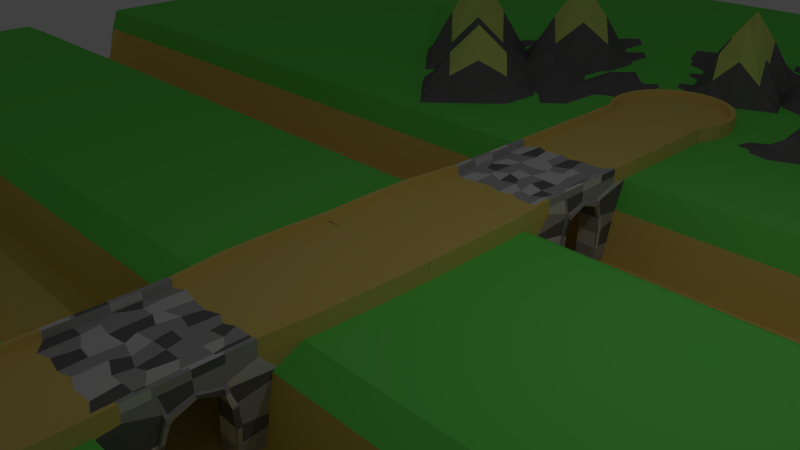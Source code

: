 # Source: arena.blend  (saved by Blender 2.76.0; exported with 4.5.12 LTS)
import bpy
from mathutils import Matrix  # noqa: F401  (used for matrix-valued properties, if any)

bpy.ops.wm.read_factory_settings(use_empty=True)
scene = bpy.context.scene
scene.name = 'Scene'

# ---- collections
col_collection_1 = bpy.data.collections.new('Collection 1'); scene.collection.children.link(col_collection_1)

# ---- materials (node trees are filled in below, after node groups)
mat_grass = bpy.data.materials.new('Grass')
mat_grass.alpha_threshold = 0.0
mat_grass.use_transparent_shadow = False
mat_grass.diffuse_color = (0.1602, 0.8, 0.1128, 1.0)
mat_grass.roughness = 0.5
mat_sand = bpy.data.materials.new('Sand')
mat_sand.alpha_threshold = 0.0
mat_sand.use_transparent_shadow = False
mat_sand.diffuse_color = (0.8, 0.6161, 0.1663, 1.0)
mat_sand.roughness = 0.5
mat_stone1 = bpy.data.materials.new('Stone1')
mat_stone1.alpha_threshold = 0.0
mat_stone1.use_transparent_shadow = False
mat_stone1.diffuse_color = (0.4292, 0.4292, 0.4292, 1.0)
mat_stone1.roughness = 0.5
mat_stone2 = bpy.data.materials.new('Stone2')
mat_stone2.alpha_threshold = 0.0
mat_stone2.use_transparent_shadow = False
mat_stone2.diffuse_color = (0.1626, 0.1626, 0.1626, 1.0)
mat_stone2.roughness = 0.5
mat_stone3 = bpy.data.materials.new('Stone3')
mat_stone3.alpha_threshold = 0.0
mat_stone3.use_transparent_shadow = False
mat_stone3.diffuse_color = (0.6982, 0.6982, 0.6982, 1.0)
mat_stone3.roughness = 0.5
mat_grass2 = bpy.data.materials.new('Grass2')
mat_grass2.alpha_threshold = 0.0
mat_grass2.use_transparent_shadow = False
mat_grass2.diffuse_color = (0.6841, 0.8, 0.194, 1.0)
mat_grass2.roughness = 0.5

# ---- material node trees

# ---- world
world_world = bpy.data.worlds.new('World'); scene.world = world_world
world_world.color = (0.05088, 0.05088, 0.05088)
world_world.use_sun_shadow = False
world_world.sun_shadow_jitter_overblur = 0.0
world_world.cycles.sampling_method = 'MANUAL'
world_world.cycles.sample_map_resolution = 256

# ---- cameras
cam_camera = bpy.data.cameras.new('Camera')
cam_camera.clip_end = 100.0
cam_camera.lens = 35.0
cam_camera.sensor_width = 32.0
cam_camera.sensor_height = 18.0
cam_camera.ortho_scale = 7.314
cam_camera.dof.focus_distance = 0.0
cam_camera.dof.aperture_fstop = 128.0

# ---- lights
light_lamp = bpy.data.lights.new('Lamp', 'POINT')
light_lamp.transmission_factor = 0.0
light_lamp.cutoff_distance = 30.0
light_lamp.energy = 100.0
light_lamp.shadow_buffer_clip_start = 1.001
light_lamp.shadow_soft_size = 0.1
light_lamp.shadow_maximum_resolution = 0.006
light_lamp.use_absolute_resolution = True
light_lamp.cycles.use_multiple_importance_sampling = False

# ---- meshes
me_circle = bpy.data.meshes.new('Circle')
me_circle.from_pydata([(0.01538, -4.066, 0.0), (-0.1799, -4.127, 0.0), (-0.4578, -4.082, 0.0), (-0.6381, -4.146, 0.0), (-0.8317, -3.994, 0.0), (-0.8315, -6.474, 0.0), (-0.9239, -6.647, 0.0), (-0.9808, -6.835, 0.0), (-1.0, -7.03, 0.0), (-0.9808, -7.225, 0.0), (-0.9239, -7.412, 0.0), (-0.8315, -7.585, 0.0), (-0.7071, -7.737, 0.0), (-0.5556, -7.861, 0.0), (-0.3827, -7.954, 0.0), (-0.1951, -8.01, 0.0), (0.0, -8.03, 0.0), (0.1951, -8.01, 0.0), (0.3827, -7.954, 0.0), (0.5556, -7.861, 0.0), (0.7071, -7.737, 0.0), (0.8315, -7.585, 0.0), (0.9239, -7.412, 0.0), (0.9808, -7.225, 0.0), (1.0, -7.03, 0.0), (0.9808, -6.835, 0.0), (0.9239, -6.647, 0.0), (0.8315, -6.474, 0.0), (0.8317, -3.994, 0.0), (0.6996, -4.199, 0.0), (0.5014, -4.111, 0.0), (0.209, -4.136, 0.0), (0.0, -6.03, -0.1334), (-0.1951, -6.049, -0.1334), (-0.3827, -6.106, -0.1334), (-0.5556, -6.198, -0.1334), (-0.7201, -4.294, -0.1334), (-0.8315, -6.474, -0.1334), (-0.9239, -6.647, -0.1334), (-0.9808, -6.835, -0.1334), (-1.0, -7.03, -0.1334), (-0.9808, -7.225, -0.1334), (-0.9239, -7.412, -0.1334), (-0.8315, -7.585, -0.1334), (-0.7071, -7.737, -0.1334), (-0.5556, -7.861, -0.1334), (-0.3827, -7.954, -0.1334), (-0.1951, -8.01, -0.1334), (0.0, -8.03, -0.1334), (0.1951, -8.01, -0.1334), (0.3827, -7.954, -0.1334), (0.5556, -7.861, -0.1334), (0.7071, -7.737, -0.1334), (0.8315, -7.585, -0.1334), (0.9239, -7.412, -0.1334), (0.9808, -7.225, -0.1334), (1.0, -7.03, -0.1334), (0.9808, -6.835, -0.1334), (0.9239, -6.647, -0.1334), (0.8315, -6.474, -0.1334), (0.5819, -4.294, -0.1334), (0.5556, -6.198, -0.1334), (0.3827, -6.106, -0.1334), (0.1951, -6.049, -0.1334), (-0.9929, -7.459, -0.1383), (-1.054, -7.258, -0.1383), (-1.075, -7.048, -0.1383), (-1.054, -6.838, -0.1383), (-0.9929, -6.637, -0.1383), (-0.8938, -4.3, -0.1383), (-0.8936, -6.451, -0.1383), (0.8938, -4.0, 0.004979), (0.8936, -6.451, 0.004979), (0.9929, -6.637, 0.004979), (1.054, -6.838, 0.004979), (1.075, -7.048, 0.004979), (1.054, -7.258, 0.004979), (0.9929, -7.459, 0.004979), (0.8936, -7.645, 0.004979), (0.7599, -7.808, 0.004979), (0.5971, -7.942, 0.004979), (0.4113, -8.041, 0.004979), (0.2097, -8.102, 0.004979), (4.768e-07, -8.123, 0.004979), (-0.2097, -8.102, 0.004979), (-0.4113, -8.041, 0.004979), (-0.5971, -7.942, 0.004979), (-0.7599, -7.808, 0.004979), (-0.8936, -7.645, 0.004979), (-0.9929, -7.459, 0.004979), (-1.054, -7.258, 0.004979), (-1.075, -7.048, 0.004979), (-1.054, -6.838, 0.004979), (-0.9929, -6.637, 0.004979), (-0.8938, -4.0, 0.004979), (-0.8936, -6.451, 0.004979), (-0.8936, -7.645, -0.1383), (-0.7599, -7.808, -0.1383), (-0.5971, -7.942, -0.1383), (-0.4113, -8.041, -0.1383), (-0.2097, -8.102, -0.1383), (4.768e-07, -8.123, -0.1383), (0.2097, -8.102, -0.1383), (0.4113, -8.041, -0.1383), (0.5971, -7.942, -0.1383), (0.7599, -7.808, -0.1383), (0.8936, -7.645, -0.1383), (0.9929, -7.459, -0.1383), (1.054, -7.258, -0.1383), (1.075, -7.048, -0.1383), (1.054, -6.838, -0.1383), (0.9929, -6.637, -0.1383), (0.8936, -6.451, -0.1383), (0.8938, -4.3, -0.1383), (-0.8315, -6.474, 0.1177), (-0.8317, -3.994, 0.1177), (-0.9239, -6.647, 0.1177), (-0.9808, -6.835, 0.1177), (-1.0, -7.03, 0.1177), (-0.9808, -7.225, 0.1177), (-0.9239, -7.412, 0.1177), (-0.8315, -7.585, 0.1177), (-0.7071, -7.737, 0.1177), (-0.5556, -7.861, 0.1177), (-0.3827, -7.954, 0.1177), (-0.1951, -8.01, 0.1177), (0.0, -8.03, 0.1177), (0.1951, -8.01, 0.1177), (0.3827, -7.954, 0.1177), (0.5556, -7.861, 0.1177), (0.7071, -7.737, 0.1177), (0.8315, -7.585, 0.1177), (0.9239, -7.412, 0.1177), (0.9808, -7.225, 0.1177), (1.0, -7.03, 0.1177), (0.9808, -6.835, 0.1177), (0.9239, -6.647, 0.1177), (0.8315, -6.474, 0.1177), (0.8317, -3.994, 0.1177), (0.9929, -7.459, 0.1227), (-1.075, -7.048, 0.1227), (0.8936, -7.645, 0.1227), (-1.054, -6.838, 0.1227), (0.7599, -7.808, 0.1227), (-0.9929, -6.637, 0.1227), (0.5971, -7.942, 0.1227), (-0.8938, -4.0, 0.1227), (-0.8936, -6.451, 0.1227), (0.4113, -8.041, 0.1227), (4.768e-07, -8.123, 0.1227), (0.2097, -8.102, 0.1227), (0.8938, -4.0, 0.1227), (0.8936, -6.451, 0.1227), (0.9929, -6.637, 0.1227), (1.054, -6.838, 0.1227), (1.075, -7.048, 0.1227), (1.054, -7.258, 0.1227), (-0.2097, -8.102, 0.1227), (-0.4113, -8.041, 0.1227), (-0.5971, -7.942, 0.1227), (-0.7599, -7.808, 0.1227), (-0.8936, -7.645, 0.1227), (-0.9929, -7.459, 0.1227), (-1.054, -7.258, 0.1227), (0.047, -2.349, 0.0), (-0.1568, -2.43, 0.0), (-0.4245, -2.396, 0.0), (-0.6834, -2.345, 0.0), (-0.8317, -2.435, 0.0), (0.8317, -2.435, 0.0), (0.6235, -2.354, 0.0), (0.3732, -2.362, 0.0), (0.2295, -2.435, 0.0), (-0.7201, -2.197, -0.3509), (0.5819, -2.197, -0.3509), (-0.8938, -2.203, -0.3559), (0.8938, -2.44, 0.004979), (-0.8938, -2.44, 0.004979), (0.8938, -2.203, -0.3559), (-0.8317, -2.435, 0.1177), (0.8317, -2.435, 0.1177), (-0.8938, -2.44, 0.1227), (0.8938, -2.44, 0.1227), (-0.9164, 0.01005, 0.0), (0.9229, 0.001296, 0.0), (0.9847, -0.004862, 0.004979), (-0.9782, 0.00387, 0.004979), (0.9847, -0.004862, -0.1383), (-0.9164, 0.01005, 0.1177), (0.9229, 0.001296, 0.1177), (-0.9782, 0.00387, 0.1227), (0.9847, -0.004862, 0.1227), (0.6535, -3.604, 0.0), (0.6535, -3.215, 0.0), (0.6535, -2.825, 0.0), (0.8317, -2.825, 0.0), (0.8317, -3.215, 0.0), (0.8317, -3.604, 0.0), (0.8317, -2.825, 0.1177), (0.8317, -3.215, 0.1177), (0.8317, -3.604, 0.1177), (-0.8317, -3.604, 0.1177), (-0.8317, -3.215, 0.1177), (-0.8317, -2.825, 0.1177), (-0.8317, -2.825, 0.0), (-0.8317, -3.215, 0.0), (-0.8317, -3.604, 0.0), (0.4373, -3.468, 0.0), (0.4843, -3.129, 0.0), (0.4501, -2.825, 0.0), (-0.1697, -3.391, 0.0), (-0.2679, -3.202, 0.0), (-0.2636, -2.978, 0.0), (-0.04272, -2.906, 0.0), (0.004272, -3.155, 0.0), (0.09826, -3.459, 0.0), (-0.7201, -3.526, -0.3256), (-0.8317, -3.215, -0.2081), (-0.7201, -2.904, -0.3256), (-0.8938, -2.909, -0.3306), (-0.8938, -3.22, -0.2131), (-0.8938, -3.531, -0.3306), (0.8938, -2.83, 0.1227), (0.8938, -3.22, 0.1227), (0.8938, -3.61, 0.1227), (0.3106, -3.532, 0.0), (0.2423, -3.138, 0.0), (0.191, -2.914, 0.0), (0.8938, -2.83, 0.004979), (0.8938, -3.22, 0.004979), (0.8938, -3.61, 0.004979), (-0.8938, -3.61, 0.004979), (-0.8938, -3.22, 0.004979), (-0.8938, -2.83, 0.004979), (-0.8938, -2.83, 0.1227), (-0.8938, -3.22, 0.1227), (-0.8938, -3.61, 0.1227), (-0.4458, -3.438, 0.0), (-0.4715, -3.262, 0.0), (-0.48, -2.893, 0.0), (0.8938, -2.909, -0.3306), (0.8938, -3.22, -0.2131), (0.8938, -3.531, -0.3306), (-0.6962, -3.408, 0.0), (-0.7346, -3.086, 0.0), (-0.6577, -2.91, 0.0), (0.5819, -2.904, -0.3256), (0.8317, -3.215, -0.2081), (0.5819, -3.526, -0.3256), (0.8938, -4.0, -1.339), (0.5819, -3.994, -1.334), (-0.7201, -3.994, -1.334), (-0.8938, -4.0, -1.339), (0.8938, -2.44, -1.339), (0.5819, -2.435, -1.334), (-0.7201, -2.435, -1.334), (-0.8938, -2.44, -1.339), (-0.7201, -2.825, -1.334), (-0.8938, -3.61, -1.339), (0.8938, -3.61, -1.339), (0.5819, -3.604, -1.334), (-0.7201, -3.604, -1.334), (-0.8938, -2.83, -1.339), (0.8938, -2.83, -1.339), (0.5819, -2.825, -1.334), (0.5819, -3.642, -0.8251), (0.8938, -3.648, -0.8251), (0.8938, -4.098, -0.7371), (0.5819, -4.092, -0.7371), (0.5819, -2.352, -0.8805), (0.8938, -2.357, -0.8805), (0.5819, -2.803, -0.8354), (0.8938, -2.808, -0.8354), (-0.7201, -3.642, -0.8251), (-0.7201, -4.092, -0.7371), (-0.8938, -4.098, -0.7371), (-0.8938, -3.648, -0.8251), (-0.7201, -2.352, -0.8805), (-0.7201, -2.803, -0.8354), (-0.8938, -2.808, -0.8354), (-0.8938, -2.357, -0.8805), (0.8938, -3.625, -0.5625), (0.8938, -4.101, -0.6071), (0.5819, -4.095, -0.6046), (0.5819, -3.62, -0.56), (0.5819, -3.628, -1.069), (0.8938, -3.634, -1.072), (0.8938, -4.051, -1.106), (0.5819, -4.045, -1.103), (0.5819, -2.375, -1.039), (0.5819, -2.821, -1.069), (0.8938, -2.381, -1.042), (0.8938, -2.827, -1.072), (0.8938, -2.292, -0.4612), (0.8938, -2.825, -0.5574), (0.5819, -2.286, -0.4587), (0.5819, -2.82, -0.5549), (-0.7201, -2.82, -0.5549), (-0.8938, -2.292, -0.4612), (-0.7201, -2.286, -0.4587), (-0.8938, -2.825, -0.5574), (-0.7201, -2.375, -1.039), (-0.8938, -2.827, -1.072), (-0.7201, -2.821, -1.069), (-0.8938, -2.381, -1.042), (-0.7201, -3.628, -1.069), (-0.8938, -3.634, -1.072), (-0.7201, -4.045, -1.103), (-0.8938, -4.051, -1.106), (-0.7201, -4.095, -0.6046), (-0.8938, -4.101, -0.6071), (-0.7201, -3.62, -0.56), (-0.8938, -3.625, -0.5625), (0.8317, -3.657, 0.0), (0.8317, -3.657, 0.1177), (-0.8317, -3.657, 0.0), (0.0, -3.657, 0.0), (-0.8938, -3.585, -0.3047), (0.8938, -3.663, 0.1227), (0.8938, -3.663, 0.004979), (-0.8938, -3.663, 0.1227), (0.8938, -3.585, -0.3047), (0.5819, -3.579, -0.2998), (0.6535, -3.734, 0.0), (-0.8317, -3.657, 0.1177), (0.4501, -3.751, 0.0), (-0.1987, -3.785, 0.0), (-0.7201, -3.579, -0.2998), (0.2636, -3.764, 0.0), (-0.8938, -3.663, 0.004979), (-0.3988, -3.77, 0.0), (-0.6535, -3.657, 0.0), (-0.8938, -3.663, -1.339), (0.8938, -3.663, -1.339), (0.5819, -3.657, -1.334), (-0.7201, -3.657, -1.334), (0.5819, -3.695, -0.8251), (0.8938, -3.701, -0.8251), (-0.8938, -3.701, -0.8251), (-0.7201, -3.695, -0.8251), (0.8938, -3.679, -0.5496), (0.5819, -3.673, -0.5471), (0.5819, -3.681, -1.069), (0.8938, -3.687, -1.072), (-0.8938, -3.687, -1.072), (-0.7201, -3.681, -1.069), (-0.7201, -3.673, -0.5471), (-0.8938, -3.679, -0.5496), (0.6193, -2.667, 0.0), (-0.8317, -2.769, 0.1177), (0.4586, -2.573, 0.0), (-0.2124, -2.688, 0.0), (-0.7201, -2.847, -0.2984), (0.2465, -2.611, 0.0), (-0.8938, -2.775, 0.004979), (-0.4501, -2.769, 0.0), (-0.7004, -2.624, 0.0), (0.8317, -2.769, 0.0), (0.8317, -2.769, 0.1177), (-0.8317, -2.769, 0.0), (0.03418, -2.748, 0.0), (-0.8938, -2.853, -0.3034), (0.8938, -2.775, 0.1227), (0.8938, -2.775, 0.004979), (-0.8938, -2.775, 0.1227), (0.8938, -2.853, -0.3034), (0.5819, -2.847, -0.2984), (-0.7201, -2.769, -1.334), (-0.8938, -2.775, -1.339), (0.8938, -2.775, -1.339), (0.5819, -2.769, -1.334), (0.5819, -2.747, -0.8354), (0.8938, -2.753, -0.8354), (-0.8938, -2.753, -0.8354), (-0.7201, -2.747, -0.8354), (0.5819, -2.766, -1.069), (0.8938, -2.772, -1.072), (0.8938, -2.77, -0.5438), (0.5819, -2.764, -0.5413), (-0.7201, -2.764, -0.5413), (-0.8938, -2.77, -0.5438), (-0.8938, -2.772, -1.072), (-0.7201, -2.766, -1.069), (0.2097, -8.102, -0.1036), (4.768e-07, -8.123, -0.1036), (-0.8938, -4.0, -0.1036), (0.4113, -8.041, -0.1036), (-0.8936, -6.451, -0.1036), (0.5971, -7.942, -0.1036), (-0.9929, -6.637, -0.1036), (0.7599, -7.808, -0.1036), (-1.054, -6.838, -0.1036), (0.8936, -7.645, -0.1036), (-1.075, -7.048, -0.1036), (0.9929, -7.459, -0.1036), (-1.054, -7.258, -0.1036), (1.054, -7.258, -0.1036), (-0.9929, -7.459, -0.1036), (1.075, -7.048, -0.1036), (-0.8936, -7.645, -0.1036), (1.054, -6.838, -0.1036), (-0.7599, -7.808, -0.1036), (0.9929, -6.637, -0.1036), (-0.5971, -7.942, -0.1036), (0.8936, -6.451, -0.1036), (-0.4113, -8.041, -0.1036), (0.8938, -4.0, -0.1036), (-0.2097, -8.102, -0.1036), (-0.8938, -2.44, -0.1036), (0.8938, -2.44, -0.1036), (-0.9782, 0.00387, -0.1036), (0.9847, -0.004862, -0.1036), (-0.8938, -3.533, -0.2492), (-0.8938, -3.22, -0.1602), (-0.8938, -2.908, -0.2492), (0.8938, -3.533, -0.2492), (0.8938, -3.22, -0.1602), (0.8938, -2.908, -0.2492), (0.8938, -3.586, -0.2297), (-0.8938, -3.586, -0.2297), (-0.8938, -2.852, -0.2286), (0.8938, -2.852, -0.2286), (0.9343, -3.22, -0.2131), (0.9343, -3.531, -0.3306), (0.9343, -3.533, -0.2492), (0.931, -3.227, -0.1736), (0.9419, -2.909, -0.3306), (0.9395, -3.207, -0.2164), (0.9392, -3.213, -0.1719), (0.9419, -2.908, -0.2492), (0.9279, -2.849, -0.3103), (0.9356, -2.903, -0.3357), (0.9296, -2.837, -0.5539), (0.9326, -2.768, -0.5266), (0.9415, -2.747, -0.8271), (0.9341, -2.814, -0.8221), (0.9428, -2.825, -0.5574), (0.9428, -2.77, -0.5438), (0.9338, -2.818, -1.061), (0.9312, -2.813, -0.8471), (0.9365, -2.75, -0.8405), (0.9373, -2.768, -1.061), (0.9338, -2.775, -1.339), (0.9339, -2.826, -1.335), (0.9243, -2.814, -1.072), (0.932, -2.768, -1.066), (0.9271, -3.613, -1.321), (0.927, -3.642, -1.074), (0.9306, -3.658, -1.324), (0.9275, -3.672, -1.084), (0.9268, -3.634, -1.072), (0.9268, -3.648, -0.8251), (0.9336, -3.693, -0.8103), (0.9268, -3.687, -1.072), (0.9384, -3.648, -0.8128), (0.9375, -3.634, -0.5676), (0.9407, -3.699, -0.7955), (0.9393, -3.677, -0.5564), (0.9366, -3.632, -0.5608), (0.9378, -3.531, -0.3306), (0.9378, -3.585, -0.3047), (0.9376, -3.68, -0.553), (0.962, -3.533, -0.2492), (0.962, -3.531, -0.3306), (0.9563, -3.593, -0.3031), (0.9581, -3.587, -0.2428), (0.9578, -2.853, -0.3034), (0.9538, -2.909, -0.3364), (0.9578, -2.908, -0.2492), (0.955, -2.854, -0.2385), (0.8952, -1.563, 0.1177), (0.9116, -0.7529, 0.1177), (0.9732, -0.7608, 0.1227), (0.9573, -1.567, 0.1227), (-1.009, -1.567, 0.004979), (-1.018, -0.7572, 0.004979), (-1.018, -0.7572, 0.1227), (-1.009, -1.567, 0.1227), (-0.4336, -1.538, 0.0), (-0.4422, -0.7397, 0.0), (-0.207, -0.7503, 0.0), (-0.1828, -1.56, 0.0), (0.9732, -0.7608, 0.004979), (0.9573, -1.567, 0.004979), (0.9573, -1.414, -0.278), (0.9805, -0.6879, -0.2055), (0.7546, -0.6783, -0.2005), (0.6713, -1.411, -0.273), (-0.6727, -1.506, 0.0), (-0.6627, -0.7239, 0.0), (0.8952, -1.563, 0.0), (0.9116, -0.7529, 0.0), (-1.009, -1.414, -0.278), (-1.009, -0.6801, -0.2055), (-0.947, -1.563, 0.0), (-0.9564, -0.7493, 0.0), (0.6343, -1.511, 0.0), (0.6442, -0.7265, 0.0), (-0.947, -1.563, 0.1177), (-0.9564, -0.7493, 0.1177), (0.4007, -1.517, 0.0), (0.4264, -0.7292, 0.0), (-0.7601, -1.411, -0.273), (-0.7973, -0.6783, -0.2005), (0.2295, -1.563, 0.0), (0.2295, -0.7516, 0.0), (0.03017, -1.508, 0.0), (0.01451, -0.7252, 0.0), (0.9573, -1.567, -0.1036), (0.9732, -0.7608, -0.1036), (-1.009, -1.567, -0.1036), (-1.018, -0.7572, -0.1036), (0.01538, 4.066, 0.0), (-0.1799, 4.127, 0.0), (-0.4578, 4.082, 0.0), (-0.6381, 4.146, 0.0), (-0.8317, 3.994, 0.0), (-0.8315, 6.474, 0.0), (-0.9239, 6.647, 0.0), (-0.9808, 6.835, 0.0), (-1.0, 7.03, 0.0), (-0.9808, 7.225, 0.0), (-0.9239, 7.412, 0.0), (-0.8315, 7.585, 0.0), (-0.7071, 7.737, 0.0), (-0.5556, 7.861, 0.0), (-0.3827, 7.954, 0.0), (-0.1951, 8.01, 0.0), (0.0, 8.03, 0.0), (0.1951, 8.01, 0.0), (0.3827, 7.954, 0.0), (0.5556, 7.861, 0.0), (0.7071, 7.737, 0.0), (0.8315, 7.585, 0.0), (0.9239, 7.412, 0.0), (0.9808, 7.225, 0.0), (1.0, 7.03, 0.0), (0.9808, 6.835, 0.0), (0.9239, 6.647, 0.0), (0.8315, 6.474, 0.0), (0.8317, 3.994, 0.0), (0.6996, 4.199, 0.0), (0.5014, 4.111, 0.0), (0.209, 4.136, 0.0), (0.0, 6.03, -0.1334), (-0.1951, 6.049, -0.1334), (-0.3827, 6.106, -0.1334), (-0.5556, 6.198, -0.1334), (-0.7201, 4.294, -0.1334), (-0.8315, 6.474, -0.1334), (-0.9239, 6.647, -0.1334), (-0.9808, 6.835, -0.1334), (-1.0, 7.03, -0.1334), (-0.9808, 7.225, -0.1334), (-0.9239, 7.412, -0.1334), (-0.8315, 7.585, -0.1334), (-0.7071, 7.737, -0.1334), (-0.5556, 7.861, -0.1334), (-0.3827, 7.954, -0.1334), (-0.1951, 8.01, -0.1334), (0.0, 8.03, -0.1334), (0.1951, 8.01, -0.1334), (0.3827, 7.954, -0.1334), (0.5556, 7.861, -0.1334), (0.7071, 7.737, -0.1334), (0.8315, 7.585, -0.1334), (0.9239, 7.412, -0.1334), (0.9808, 7.225, -0.1334), (1.0, 7.03, -0.1334), (0.9808, 6.835, -0.1334), (0.9239, 6.647, -0.1334), (0.8315, 6.474, -0.1334), (0.5819, 4.294, -0.1334), (0.5556, 6.198, -0.1334), (0.3827, 6.106, -0.1334), (0.1951, 6.049, -0.1334), (-0.9929, 7.459, -0.1383), (-1.054, 7.258, -0.1383), (-1.075, 7.048, -0.1383), (-1.054, 6.838, -0.1383), (-0.9929, 6.637, -0.1383), (-0.8938, 4.3, -0.1383), (-0.8936, 6.451, -0.1383), (0.8938, 4.0, 0.004979), (0.8936, 6.451, 0.004979), (0.9929, 6.637, 0.004979), (1.054, 6.838, 0.004979), (1.075, 7.048, 0.004979), (1.054, 7.258, 0.004979), (0.9929, 7.459, 0.004979), (0.8936, 7.645, 0.004979), (0.7599, 7.808, 0.004979), (0.5971, 7.942, 0.004979), (0.4113, 8.041, 0.004979), (0.2097, 8.102, 0.004979), (4.768e-07, 8.123, 0.004979), (-0.2097, 8.102, 0.004979), (-0.4113, 8.041, 0.004979), (-0.5971, 7.942, 0.004979), (-0.7599, 7.808, 0.004979), (-0.8936, 7.645, 0.004979), (-0.9929, 7.459, 0.004979), (-1.054, 7.258, 0.004979), (-1.075, 7.048, 0.004979), (-1.054, 6.838, 0.004979), (-0.9929, 6.637, 0.004979), (-0.8938, 4.0, 0.004979), (-0.8936, 6.451, 0.004979), (-0.8936, 7.645, -0.1383), (-0.7599, 7.808, -0.1383), (-0.5971, 7.942, -0.1383), (-0.4113, 8.041, -0.1383), (-0.2097, 8.102, -0.1383), (4.768e-07, 8.123, -0.1383), (0.2097, 8.102, -0.1383), (0.4113, 8.041, -0.1383), (0.5971, 7.942, -0.1383), (0.7599, 7.808, -0.1383), (0.8936, 7.645, -0.1383), (0.9929, 7.459, -0.1383), (1.054, 7.258, -0.1383), (1.075, 7.048, -0.1383), (1.054, 6.838, -0.1383), (0.9929, 6.637, -0.1383), (0.8936, 6.451, -0.1383), (0.8938, 4.3, -0.1383), (-0.8315, 6.474, 0.1177), (-0.8317, 3.994, 0.1177), (-0.9239, 6.647, 0.1177), (-0.9808, 6.835, 0.1177), (-1.0, 7.03, 0.1177), (-0.9808, 7.225, 0.1177), (-0.9239, 7.412, 0.1177), (-0.8315, 7.585, 0.1177), (-0.7071, 7.737, 0.1177), (-0.5556, 7.861, 0.1177), (-0.3827, 7.954, 0.1177), (-0.1951, 8.01, 0.1177), (0.0, 8.03, 0.1177), (0.1951, 8.01, 0.1177), (0.3827, 7.954, 0.1177), (0.5556, 7.861, 0.1177), (0.7071, 7.737, 0.1177), (0.8315, 7.585, 0.1177), (0.9239, 7.412, 0.1177), (0.9808, 7.225, 0.1177), (1.0, 7.03, 0.1177), (0.9808, 6.835, 0.1177), (0.9239, 6.647, 0.1177), (0.8315, 6.474, 0.1177), (0.8317, 3.994, 0.1177), (0.9929, 7.459, 0.1227), (-1.075, 7.048, 0.1227), (0.8936, 7.645, 0.1227), (-1.054, 6.838, 0.1227), (0.7599, 7.808, 0.1227), (-0.9929, 6.637, 0.1227), (0.5971, 7.942, 0.1227), (-0.8938, 4.0, 0.1227), (-0.8936, 6.451, 0.1227), (0.4113, 8.041, 0.1227), (4.768e-07, 8.123, 0.1227), (0.2097, 8.102, 0.1227), (0.8938, 4.0, 0.1227), (0.8936, 6.451, 0.1227), (0.9929, 6.637, 0.1227), (1.054, 6.838, 0.1227), (1.075, 7.048, 0.1227), (1.054, 7.258, 0.1227), (-0.2097, 8.102, 0.1227), (-0.4113, 8.041, 0.1227), (-0.5971, 7.942, 0.1227), (-0.7599, 7.808, 0.1227), (-0.8936, 7.645, 0.1227), (-0.9929, 7.459, 0.1227), (-1.054, 7.258, 0.1227), (0.047, 2.349, 0.0), (-0.1568, 2.43, 0.0), (-0.4245, 2.396, 0.0), (-0.6834, 2.345, 0.0), (-0.8317, 2.435, 0.0), (0.8317, 2.435, 0.0), (0.6235, 2.354, 0.0), (0.3732, 2.362, 0.0), (0.2295, 2.435, 0.0), (-0.7201, 2.197, -0.3509), (0.5819, 2.197, -0.3509), (-0.8938, 2.203, -0.3559), (0.8938, 2.44, 0.004979), (-0.8938, 2.44, 0.004979), (0.8938, 2.203, -0.3559), (-0.8317, 2.435, 0.1177), (0.8317, 2.435, 0.1177), (-0.8938, 2.44, 0.1227), (0.8938, 2.44, 0.1227), (0.0, 0.0, 0.0), (-0.2295, 0.0, 0.0), (-0.4501, 0.0, 0.0), (-0.6535, 0.0, 0.0), (-0.9164, -0.01005, 0.0), (0.9229, -0.001296, 0.0), (0.6535, 0.0, 0.0), (0.4501, 0.0, 0.0), (0.2295, 0.0, 0.0), (-0.8317, 0.0, -0.1334), (0.8317, 0.0, -0.1334), (-0.8938, 0.0, -0.1383), (0.9847, 0.004862, 0.004979), (-0.9782, -0.00387, 0.004979), (0.9847, 0.004862, -0.1383), (-0.9164, -0.01005, 0.1177), (0.9229, -0.001296, 0.1177), (-0.9782, -0.00387, 0.1227), (0.9847, 0.004862, 0.1227), (0.6535, 3.604, 0.0), (0.6535, 3.215, 0.0), (0.6535, 2.825, 0.0), (0.8317, 2.825, 0.0), (0.8317, 3.215, 0.0), (0.8317, 3.604, 0.0), (0.8317, 2.825, 0.1177), (0.8317, 3.215, 0.1177), (0.8317, 3.604, 0.1177), (-0.8317, 3.604, 0.1177), (-0.8317, 3.215, 0.1177), (-0.8317, 2.825, 0.1177), (-0.8317, 2.825, 0.0), (-0.8317, 3.215, 0.0), (-0.8317, 3.604, 0.0), (0.4373, 3.468, 0.0), (0.4843, 3.129, 0.0), (0.4501, 2.825, 0.0), (-0.1697, 3.391, 0.0), (-0.2679, 3.202, 0.0), (-0.2636, 2.978, 0.0), (-0.04272, 2.906, 0.0), (0.004272, 3.155, 0.0), (0.09826, 3.459, 0.0), (-0.7201, 3.526, -0.3256), (-0.8317, 3.215, -0.2081), (-0.7201, 2.904, -0.3256), (-0.8938, 2.909, -0.3306), (-0.8938, 3.22, -0.2131), (-0.8938, 3.531, -0.3306), (0.8938, 2.83, 0.1227), (0.8938, 3.22, 0.1227), (0.8938, 3.61, 0.1227), (0.3106, 3.532, 0.0), (0.2423, 3.138, 0.0), (0.191, 2.914, 0.0), (0.8938, 2.83, 0.004979), (0.8938, 3.22, 0.004979), (0.8938, 3.61, 0.004979), (-0.8938, 3.61, 0.004979), (-0.8938, 3.22, 0.004979), (-0.8938, 2.83, 0.004979), (-0.8938, 2.83, 0.1227), (-0.8938, 3.22, 0.1227), (-0.8938, 3.61, 0.1227), (-0.4458, 3.438, 0.0), (-0.4715, 3.262, 0.0), (-0.48, 2.893, 0.0), (0.8938, 2.909, -0.3306), (0.8938, 3.22, -0.2131), (0.8938, 3.531, -0.3306), (-0.6962, 3.408, 0.0), (-0.7346, 3.086, 0.0), (-0.6577, 2.91, 0.0), (0.5819, 2.904, -0.3256), (0.8317, 3.215, -0.2081), (0.5819, 3.526, -0.3256), (0.8938, 4.0, -1.339), (0.5819, 3.994, -1.334), (-0.7201, 3.994, -1.334), (-0.8938, 4.0, -1.339), (0.8938, 2.44, -1.339), (0.5819, 2.435, -1.334), (-0.7201, 2.435, -1.334), (-0.8938, 2.44, -1.339), (-0.7201, 2.825, -1.334), (-0.8938, 3.61, -1.339), (0.8938, 3.61, -1.339), (0.5819, 3.604, -1.334), (-0.7201, 3.604, -1.334), (-0.8938, 2.83, -1.339), (0.8938, 2.83, -1.339), (0.5819, 2.825, -1.334), (0.5819, 3.642, -0.8251), (0.8938, 3.648, -0.8251), (0.8938, 4.098, -0.7371), (0.5819, 4.092, -0.7371), (0.5819, 2.352, -0.8805), (0.8938, 2.357, -0.8805), (0.5819, 2.803, -0.8354), (0.8938, 2.808, -0.8354), (-0.7201, 3.642, -0.8251), (-0.7201, 4.092, -0.7371), (-0.8938, 4.098, -0.7371), (-0.8938, 3.648, -0.8251), (-0.7201, 2.352, -0.8805), (-0.7201, 2.803, -0.8354), (-0.8938, 2.808, -0.8354), (-0.8938, 2.357, -0.8805), (0.8938, 3.625, -0.5625), (0.8938, 4.101, -0.6071), (0.5819, 4.095, -0.6046), (0.5819, 3.62, -0.56), (0.5819, 3.628, -1.069), (0.8938, 3.634, -1.072), (0.8938, 4.051, -1.106), (0.5819, 4.045, -1.103), (0.5819, 2.375, -1.039), (0.5819, 2.821, -1.069), (0.8938, 2.381, -1.042), (0.8938, 2.827, -1.072), (0.8938, 2.292, -0.4612), (0.8938, 2.825, -0.5574), (0.5819, 2.286, -0.4587), (0.5819, 2.82, -0.5549), (-0.7201, 2.82, -0.5549), (-0.8938, 2.292, -0.4612), (-0.7201, 2.286, -0.4587), (-0.8938, 2.825, -0.5574), (-0.7201, 2.375, -1.039), (-0.8938, 2.827, -1.072), (-0.7201, 2.821, -1.069), (-0.8938, 2.381, -1.042), (-0.7201, 3.628, -1.069), (-0.8938, 3.634, -1.072), (-0.7201, 4.045, -1.103), (-0.8938, 4.051, -1.106), (-0.7201, 4.095, -0.6046), (-0.8938, 4.101, -0.6071), (-0.7201, 3.62, -0.56), (-0.8938, 3.625, -0.5625), (0.8317, 3.657, 0.0), (0.8317, 3.657, 0.1177), (-0.8317, 3.657, 0.0), (0.0, 3.657, 0.0), (-0.8938, 3.585, -0.3047), (0.8938, 3.663, 0.1227), (0.8938, 3.663, 0.004979), (-0.8938, 3.663, 0.1227), (0.8938, 3.585, -0.3047), (0.5819, 3.579, -0.2998), (0.6535, 3.734, 0.0), (-0.8317, 3.657, 0.1177), (0.4501, 3.751, 0.0), (-0.1987, 3.785, 0.0), (-0.7201, 3.579, -0.2998), (0.2636, 3.764, 0.0), (-0.8938, 3.663, 0.004979), (-0.3988, 3.77, 0.0), (-0.6535, 3.657, 0.0), (-0.8938, 3.663, -1.339), (0.8938, 3.663, -1.339), (0.5819, 3.657, -1.334), (-0.7201, 3.657, -1.334), (0.5819, 3.695, -0.8251), (0.8938, 3.701, -0.8251), (-0.8938, 3.701, -0.8251), (-0.7201, 3.695, -0.8251), (0.8938, 3.679, -0.5496), (0.5819, 3.673, -0.5471), (0.5819, 3.681, -1.069), (0.8938, 3.687, -1.072), (-0.8938, 3.687, -1.072), (-0.7201, 3.681, -1.069), (-0.7201, 3.673, -0.5471), (-0.8938, 3.679, -0.5496), (0.6193, 2.667, 0.0), (-0.8317, 2.769, 0.1177), (0.4586, 2.573, 0.0), (-0.2124, 2.688, 0.0), (-0.7201, 2.847, -0.2984), (0.2465, 2.611, 0.0), (-0.8938, 2.775, 0.004979), (-0.4501, 2.769, 0.0), (-0.7004, 2.624, 0.0), (0.8317, 2.769, 0.0), (0.8317, 2.769, 0.1177), (-0.8317, 2.769, 0.0), (0.03418, 2.748, 0.0), (-0.8938, 2.853, -0.3034), (0.8938, 2.775, 0.1227), (0.8938, 2.775, 0.004979), (-0.8938, 2.775, 0.1227), (0.8938, 2.853, -0.3034), (0.5819, 2.847, -0.2984), (-0.7201, 2.769, -1.334), (-0.8938, 2.775, -1.339), (0.8938, 2.775, -1.339), (0.5819, 2.769, -1.334), (0.5819, 2.747, -0.8354), (0.8938, 2.753, -0.8354), (-0.8938, 2.753, -0.8354), (-0.7201, 2.747, -0.8354), (0.5819, 2.766, -1.069), (0.8938, 2.772, -1.072), (0.8938, 2.77, -0.5438), (0.5819, 2.764, -0.5413), (-0.7201, 2.764, -0.5413), (-0.8938, 2.77, -0.5438), (-0.8938, 2.772, -1.072), (-0.7201, 2.766, -1.069), (0.2097, 8.102, -0.1036), (4.768e-07, 8.123, -0.1036), (-0.8938, 4.0, -0.1036), (0.4113, 8.041, -0.1036), (-0.8936, 6.451, -0.1036), (0.5971, 7.942, -0.1036), (-0.9929, 6.637, -0.1036), (0.7599, 7.808, -0.1036), (-1.054, 6.838, -0.1036), (0.8936, 7.645, -0.1036), (-1.075, 7.048, -0.1036), (0.9929, 7.459, -0.1036), (-1.054, 7.258, -0.1036), (1.054, 7.258, -0.1036), (-0.9929, 7.459, -0.1036), (1.075, 7.048, -0.1036), (-0.8936, 7.645, -0.1036), (1.054, 6.838, -0.1036), (-0.7599, 7.808, -0.1036), (0.9929, 6.637, -0.1036), (-0.5971, 7.942, -0.1036), (0.8936, 6.451, -0.1036), (-0.4113, 8.041, -0.1036), (0.8938, 4.0, -0.1036), (-0.2097, 8.102, -0.1036), (-0.8938, 2.44, -0.1036), (0.8938, 2.44, -0.1036), (-0.9782, -0.00387, -0.1036), (0.9847, 0.004862, -0.1036), (-0.8938, 3.533, -0.2492), (-0.8938, 3.22, -0.1602), (-0.8938, 2.908, -0.2492), (0.8938, 3.533, -0.2492), (0.8938, 3.22, -0.1602), (0.8938, 2.908, -0.2492), (0.8938, 3.586, -0.2297), (-0.8938, 3.586, -0.2297), (-0.8938, 2.852, -0.2286), (0.8938, 2.852, -0.2286), (0.9343, 3.22, -0.2131), (0.9343, 3.531, -0.3306), (0.9343, 3.533, -0.2492), (0.931, 3.227, -0.1736), (0.9419, 2.909, -0.3306), (0.9395, 3.207, -0.2164), (0.9392, 3.213, -0.1719), (0.9419, 2.908, -0.2492), (0.9279, 2.849, -0.3103), (0.9356, 2.903, -0.3357), (0.9296, 2.837, -0.5539), (0.9326, 2.768, -0.5266), (0.9415, 2.747, -0.8271), (0.9341, 2.814, -0.8221), (0.9428, 2.825, -0.5574), (0.9428, 2.77, -0.5438), (0.9338, 2.818, -1.061), (0.9312, 2.813, -0.8471), (0.9365, 2.75, -0.8405), (0.9373, 2.768, -1.061), (0.9338, 2.775, -1.339), (0.9339, 2.826, -1.335), (0.9243, 2.814, -1.072), (0.932, 2.768, -1.066), (0.9271, 3.613, -1.321), (0.927, 3.642, -1.074), (0.9306, 3.658, -1.324), (0.9275, 3.672, -1.084), (0.9268, 3.634, -1.072), (0.9268, 3.648, -0.8251), (0.9336, 3.693, -0.8103), (0.9268, 3.687, -1.072), (0.9384, 3.648, -0.8128), (0.9375, 3.634, -0.5676), (0.9407, 3.699, -0.7955), (0.9393, 3.677, -0.5564), (0.9366, 3.632, -0.5608), (0.9378, 3.531, -0.3306), (0.9378, 3.585, -0.3047), (0.9376, 3.68, -0.553), (0.962, 3.533, -0.2492), (0.962, 3.531, -0.3306), (0.9563, 3.593, -0.3031), (0.9581, 3.587, -0.2428), (0.9578, 2.853, -0.3034), (0.9538, 2.909, -0.3364), (0.9578, 2.908, -0.2492), (0.955, 2.854, -0.2385), (0.8952, 1.563, 0.1177), (0.9116, 0.7529, 0.1177), (0.9732, 0.7608, 0.1227), (0.9573, 1.567, 0.1227), (-1.009, 1.567, 0.004979), (-1.018, 0.7572, 0.004979), (-1.018, 0.7572, 0.1227), (-1.009, 1.567, 0.1227), (-0.4336, 1.538, 0.0), (-0.4422, 0.7397, 0.0), (-0.207, 0.7503, 0.0), (-0.1828, 1.56, 0.0), (0.9732, 0.7608, 0.004979), (0.9573, 1.567, 0.004979), (0.9573, 1.414, -0.278), (0.9805, 0.6879, -0.2055), (0.7546, 0.6783, -0.2005), (0.6713, 1.411, -0.273), (-0.6727, 1.506, 0.0), (-0.6627, 0.7239, 0.0), (0.8952, 1.563, 0.0), (0.9116, 0.7529, 0.0), (-1.009, 1.414, -0.278), (-1.009, 0.6801, -0.2055), (-0.947, 1.563, 0.0), (-0.9564, 0.7493, 0.0), (0.6343, 1.511, 0.0), (0.6442, 0.7265, 0.0), (-0.947, 1.563, 0.1177), (-0.9564, 0.7493, 0.1177), (0.4007, 1.517, 0.0), (0.4264, 0.7292, 0.0), (-0.7601, 1.411, -0.273), (-0.7973, 0.6783, -0.2005), (0.2295, 1.563, 0.0), (0.2295, 0.7516, 0.0), (0.03017, 1.508, 0.0), (0.01451, 0.7252, 0.0), (0.9573, 1.567, -0.1036), (0.9732, 0.7608, -0.1036), (-1.009, 1.567, -0.1036), (-1.018, 0.7572, -0.1036), (15.41, -16.71, -0.139), (11.98, -16.71, -0.139), (8.56, -16.71, -0.139), (5.136, -16.71, -0.139), (1.712, -16.71, -0.139), (-1.712, -16.71, -0.139), (-5.136, -16.71, -0.139), (-8.56, -16.71, -0.139), (-11.98, -16.71, -0.139), (-15.41, -16.71, -0.139), (15.41, -13.0, -0.139), (-7.239, -7.963, -0.1622), (-7.785, -7.858, -0.1781), (-2.981, -9.353, -0.1781), (-3.527, -9.247, 0.2678), (-15.41, -13.0, -0.139), (15.41, -9.294, -0.139), (-4.072, -9.142, 0.8232), (-4.618, -9.036, 0.2678), (-5.163, -8.931, -0.1781), (-5.708, -8.825, 0.253), (-6.254, -8.72, 0.7237), (-6.799, -8.614, 0.253), (-7.345, -8.509, -0.1781), (-15.41, -9.294, -0.139), (15.41, -5.066, -0.139), (-7.89, -8.403, -0.1781), (-3.087, -9.898, -0.1781), (-3.632, -9.793, -0.1781), (-4.178, -9.687, -0.1622), (-4.723, -9.582, -0.1781), (-5.289, -9.416, -0.168), (-5.814, -9.371, -0.1781), (-6.359, -9.265, -0.1622), (-15.41, -5.066, -0.139), (15.41, -1.877, -0.139), (11.98, -1.877, -0.139), (8.56, -1.877, -0.139), (5.136, -1.877, -0.139), (1.712, -1.877, -0.139), (-1.712, -1.877, -0.139), (-5.136, -1.877, -0.139), (-8.56, -1.877, -0.139), (-11.98, -1.877, -0.139), (-15.41, -1.877, -0.139), (15.41, 1.831, -0.139), (11.98, 1.831, -0.139), (8.56, 1.831, -0.139), (5.136, 1.831, -0.139), (1.712, 1.831, -0.139), (-1.712, 1.831, -0.139), (-5.136, 1.831, -0.139), (-8.56, 1.831, -0.139), (-11.98, 1.831, -0.139), (-15.41, 1.831, -0.139), (15.41, 5.539, -0.139), (-15.41, 5.539, -0.139), (15.41, 9.247, -0.139), (-15.41, 9.247, -0.139), (15.41, 12.96, -0.139), (-15.41, 12.96, -0.139), (15.41, 16.66, -0.139), (11.98, 16.66, -0.139), (8.56, 16.66, -0.139), (5.136, 16.66, -0.139), (1.712, 16.66, -0.139), (-1.712, 16.66, -0.139), (-5.136, 16.66, -0.139), (-8.56, 16.66, -0.139), (-11.98, 16.66, -0.139), (-15.41, 16.66, -0.139), (15.41, -3.997, -1.341), (11.98, -3.997, -1.341), (8.56, -3.997, -1.341), (5.136, -3.997, -1.341), (1.712, -3.997, -1.341), (-1.712, -3.997, -1.341), (-5.136, -3.997, -1.341), (-8.56, -3.997, -1.341), (-11.98, -3.997, -1.341), (-15.41, -3.997, -1.341), (11.98, -2.444, -1.29), (8.56, -2.444, -1.29), (5.136, -2.444, -1.29), (1.712, -2.444, -1.29), (-1.712, -2.444, -1.29), (-5.136, -2.444, -1.29), (-8.56, -2.444, -1.29), (-11.98, -2.444, -1.29), (-15.41, -2.444, -1.29), (15.41, -2.444, -1.29), (15.41, -4.281, -0.1147), (11.98, -4.281, -0.1147), (8.56, -4.281, -0.1147), (5.136, -4.281, -0.1147), (1.712, -4.281, -0.1147), (-1.712, -4.281, -0.1147), (-5.136, -4.281, -0.1147), (-8.56, -4.281, -0.1147), (-11.98, -4.281, -0.1147), (-15.41, -4.281, -0.1147), (11.98, -4.09, -0.57), (8.56, -4.09, -0.57), (5.136, -4.09, -0.57), (1.712, -4.09, -0.57), (-1.712, -4.09, -0.57), (-5.136, -4.09, -0.57), (-8.56, -4.09, -0.57), (-11.98, -4.09, -0.57), (-15.41, -4.09, -0.57), (15.41, -4.09, -0.57), (11.98, -2.287, -0.3791), (8.56, -2.287, -0.3791), (5.136, -2.287, -0.3791), (1.712, -2.287, -0.3791), (-1.712, -2.287, -0.3791), (-5.136, -2.287, -0.3791), (-8.56, -2.287, -0.3791), (-11.98, -2.287, -0.3791), (-15.41, -2.287, -0.3791), (15.41, -2.287, -0.3791), (15.41, 2.472, -1.354), (11.98, 2.472, -1.354), (8.56, 2.472, -1.354), (5.136, 2.472, -1.354), (1.712, 2.472, -1.354), (-1.712, 2.472, -1.354), (-5.136, 2.472, -1.354), (-8.56, 2.472, -1.354), (-11.98, 2.472, -1.354), (-15.41, 2.472, -1.354), (11.98, 3.887, -1.368), (8.56, 3.887, -1.368), (5.136, 3.887, -1.368), (1.712, 3.887, -1.368), (-1.712, 3.887, -1.368), (-5.136, 3.887, -1.368), (-8.56, 3.887, -1.368), (-11.98, 3.887, -1.368), (-15.41, 3.887, -1.368), (15.41, 3.887, -1.368), (11.98, 4.107, -0.5885), (8.56, 4.107, -0.5885), (5.136, 4.107, -0.5885), (1.712, 4.107, -0.5885), (-1.712, 4.107, -0.5885), (-5.136, 4.107, -0.5885), (-8.56, 4.107, -0.5885), (-11.98, 4.107, -0.5885), (-15.41, 4.107, -0.5885), (15.41, 4.107, -0.5885), (11.98, 4.295, -0.1274), (8.56, 4.295, -0.1274), (5.136, 4.295, -0.1274), (1.712, 4.295, -0.1274), (-1.712, 4.295, -0.1274), (-5.136, 4.295, -0.1274), (-8.56, 4.295, -0.1274), (-11.98, 4.295, -0.1274), (-15.41, 4.295, -0.1274), (15.41, 4.295, -0.1274), (15.41, 2.351, -0.505), (11.98, 2.351, -0.505), (8.56, 2.351, -0.505), (5.136, 2.351, -0.505), (1.712, 2.351, -0.505), (-1.712, 2.351, -0.505), (-5.136, 2.351, -0.505), (-8.56, 2.351, -0.505), (-11.98, 2.351, -0.505), (-15.41, 2.351, -0.505), (15.41, 2.168, -0.3241), (11.98, 2.168, -0.3241), (8.56, 2.168, -0.3241), (5.136, 2.168, -0.3241), (1.712, 2.168, -0.3241), (-1.712, 2.168, -0.3241), (-5.136, 2.168, -0.3241), (-8.56, 2.168, -0.3241), (-11.98, 2.168, -0.3241), (-15.41, 2.168, -0.3241), (15.41, -8.154, -0.139), (-6.83, -9.133, -0.08513), (-7.416, -9.058, -0.1396), (-7.996, -8.949, -0.1781), (-3.192, -10.44, -0.1781), (-3.738, -10.34, -0.1781), (-4.283, -10.23, -0.1781), (-4.829, -10.13, -0.1781), (-15.41, -8.154, -0.139), (-5.374, -10.02, -0.1781), (-5.919, -9.916, -0.1781), (-6.465, -9.811, -0.1781), (-7.01, -9.705, -0.1781), (-7.556, -9.6, -0.1781), (-8.101, -9.494, -0.1781), (-6.694, -8.069, 0.7237), (-6.148, -8.174, 1.482), (-5.603, -8.28, 0.7237), (-5.057, -8.385, -0.1622), (-4.512, -8.491, 0.8232), (-3.967, -8.596, 1.712), (-3.421, -8.702, 0.8232), (-2.876, -8.808, -0.1622), (-7.679, -7.313, -0.1781), (-7.134, -7.418, -0.1781), (-6.588, -7.524, 0.253), (-6.043, -7.629, 0.7237), (-5.494, -7.739, 0.258), (-4.929, -7.873, -0.1446), (-4.403, -7.95, 0.2725), (-3.861, -8.051, 0.8232), (-3.316, -8.157, 0.2678), (-2.77, -8.262, -0.1781), (-7.574, -6.767, -0.1781), (-7.028, -6.873, -0.1781), (-6.483, -6.978, -0.1781), (-5.937, -7.084, -0.1622), (-5.369, -7.222, -0.1446), (-4.798, -7.364, -0.1073), (-4.278, -7.433, -0.1446), (-3.756, -7.506, -0.1622), (-3.21, -7.611, -0.1781), (-2.665, -7.717, -0.1781), (-7.468, -6.222, -0.1781), (-6.923, -6.327, -0.178), (-6.401, -6.479, -0.08654), (-5.832, -6.538, -0.178), (-5.272, -6.707, -0.06389), (-4.718, -6.782, -0.1446), (-4.191, -6.861, 0.2023), (-3.65, -6.96, 0.5105), (-3.105, -7.066, 0.1958), (-2.559, -7.171, -0.1781), (-7.363, -5.676, -0.1781), (-6.842, -5.789, -0.1664), (-6.38, -5.917, -0.127), (-5.722, -6.048, -0.09794), (-5.158, -6.148, -0.1067), (-4.635, -6.204, -0.1622), (-4.09, -6.309, 0.5105), (-3.545, -6.415, 1.062), (-2.999, -6.52, 0.5105), (-2.454, -6.626, -0.1622), (-7.257, -5.131, -0.1781), (-6.712, -5.236, -0.178), (-6.191, -5.349, -0.1664), (-5.621, -5.447, -0.178), (-5.052, -5.603, -0.1067), (-4.53, -5.658, -0.1781), (-3.984, -5.764, 0.1958), (-3.439, -5.869, 0.5105), (-2.894, -5.975, 0.1958), (-2.348, -6.08, -0.1781), (-7.152, -4.585, -0.1781), (-6.606, -4.691, -0.1781), (-6.061, -4.796, -0.1781), (-5.515, -4.902, -0.1781), (-4.97, -5.007, -0.1781), (-4.424, -5.113, -0.1781), (-3.879, -5.218, -0.1781), (-3.334, -5.324, -0.1622), (-2.788, -5.429, -0.1781), (-2.243, -5.535, -0.1781), (-2.878, 10.08, -0.125), (-2.469, 10.45, -0.1408), (-6.529, 7.484, -0.1408), (-6.12, 7.859, 0.305), (-5.71, 8.235, 0.8604), (-5.301, 8.61, 0.305), (-4.891, 8.985, -0.1408), (-4.482, 9.361, 0.2902), (-4.072, 9.736, 0.7609), (-3.663, 10.11, 0.2902), (-3.253, 10.49, -0.1408), (-2.844, 10.86, -0.1408), (-6.905, 7.893, -0.1408), (-6.495, 8.269, -0.1408), (-6.086, 8.644, -0.125), (-5.676, 9.019, -0.1408), (-5.207, 9.375, -0.1307), (-4.857, 9.77, -0.1408), (-4.448, 10.15, -0.125), (-4.061, 10.45, -0.04791), (-3.653, 10.87, -0.1024), (-3.219, 11.27, -0.1408), (-7.28, 8.303, -0.1408), (-6.871, 8.678, -0.1408), (-6.461, 9.054, -0.1408), (-6.052, 9.429, -0.1408), (-5.642, 9.804, -0.1408), (-5.233, 10.18, -0.1408), (-4.823, 10.56, -0.1408), (-4.414, 10.93, -0.1408), (-4.004, 11.31, -0.1408), (-3.595, 11.68, -0.1408), (-3.287, 9.702, 0.7609), (-3.697, 9.327, 1.519), (-4.106, 8.951, 0.7609), (-4.516, 8.576, -0.125), (-4.925, 8.201, 0.8604), (-5.335, 7.825, 1.749), (-5.744, 7.45, 0.8604), (-6.154, 7.074, -0.125), (-2.093, 10.04, -0.1408), (-2.503, 9.668, -0.1408), (-2.912, 9.293, 0.2902), (-3.322, 8.917, 0.7609), (-3.737, 8.542, 0.2953), (-4.18, 8.167, -0.1074), (-4.556, 7.791, 0.3097), (-4.959, 7.416, 0.8604), (-5.369, 7.04, 0.305), (-5.778, 6.665, -0.1408), (-1.718, 9.634, -0.1408), (-2.127, 9.259, -0.1408), (-2.537, 8.883, -0.1408), (-2.946, 8.508, -0.125), (-3.395, 8.133, -0.1074), (-3.849, 7.759, -0.07008), (-4.214, 7.382, -0.1074), (-4.584, 7.006, -0.125), (-4.994, 6.631, -0.1408), (-5.403, 6.255, -0.1408), (-1.342, 9.225, -0.1408), (-1.752, 8.849, -0.1408), (-2.185, 8.521, -0.04932), (-2.571, 8.099, -0.1408), (-3.04, 7.749, -0.02667), (-3.429, 7.348, -0.1074), (-3.807, 6.972, 0.2396), (-4.209, 6.597, 0.5478), (-4.618, 6.221, 0.233), (-5.028, 5.846, -0.1408), (-0.9667, 8.815, -0.1408), (-1.367, 8.464, -0.1292), (-1.745, 8.17, -0.08978), (-2.242, 7.718, -0.06072), (-2.659, 7.325, -0.06944), (-3.014, 6.938, -0.125), (-3.424, 6.563, 0.5478), (-3.833, 6.187, 1.099), (-4.243, 5.812, 0.5478), (-4.652, 5.436, -0.125), (-0.5913, 8.406, -0.1408), (-1.001, 8.03, -0.1408), (-1.401, 7.679, -0.1292), (-1.82, 7.28, -0.1408), (-2.283, 6.915, -0.06944), (-2.639, 6.529, -0.1408), (-3.048, 6.153, 0.233), (-3.458, 5.778, 0.5478), (-3.867, 5.402, 0.233), (-4.277, 5.027, -0.1408), (-0.2158, 7.996, -0.1408), (-0.6253, 7.621, -0.1408), (-1.035, 7.245, -0.1408), (-1.444, 6.87, -0.1408), (-1.854, 6.494, -0.1408), (-2.263, 6.119, -0.1408), (-2.673, 5.744, -0.1408), (-3.082, 5.368, -0.125), (-3.492, 4.993, -0.1408), (-3.901, 4.617, -0.1408), (1.961, 7.796, -0.1302), (1.556, 7.914, -0.1422), (5.087, 6.446, -0.1422), (4.681, 6.564, 0.1967), (4.276, 6.682, 0.6189), (3.87, 6.8, 0.1967), (3.465, 6.918, -0.1422), (3.059, 7.036, 0.1854), (2.654, 7.154, 0.5432), (2.248, 7.273, 0.1854), (1.843, 7.391, -0.1422), (1.437, 7.509, -0.1422), (4.968, 6.04, -0.1422), (4.563, 6.158, -0.1422), (4.158, 6.276, -0.1302), (3.752, 6.395, -0.1422), (3.336, 6.56, -0.1345), (2.941, 6.631, -0.1422), (2.536, 6.749, -0.1302), (2.188, 6.882, -0.07157), (1.751, 6.98, -0.113), (1.319, 7.103, -0.1422), (4.85, 5.635, -0.1422), (4.445, 5.753, -0.1422), (4.039, 5.871, -0.1422), (3.634, 5.989, -0.1422), (3.229, 6.107, -0.1422), (2.823, 6.225, -0.1422), (2.418, 6.344, -0.1422), (2.012, 6.462, -0.1422), (1.607, 6.58, -0.1422), (1.201, 6.698, -0.1422), (2.367, 7.678, 0.5433), (2.772, 7.56, 1.12), (3.177, 7.442, 0.5432), (3.583, 7.324, -0.1302), (3.988, 7.206, 0.6189), (4.394, 7.087, 1.294), (4.799, 6.969, 0.6189), (5.205, 6.851, -0.1302), (1.674, 8.32, -0.1422), (2.079, 8.202, -0.1422), (2.485, 8.083, 0.1854), (2.89, 7.965, 0.5432), (3.298, 7.843, 0.1893), (3.716, 7.703, -0.1168), (4.109, 7.607, 0.2003), (4.512, 7.493, 0.6189), (4.917, 7.375, 0.1967), (5.323, 7.257, -0.1422), (1.792, 8.725, -0.1422), (2.197, 8.607, -0.1422), (2.603, 8.489, -0.1422), (3.008, 8.371, -0.1302), (3.429, 8.226, -0.1168), (3.851, 8.079, -0.08843), (4.24, 7.99, -0.1168), (4.63, 7.898, -0.1302), (5.035, 7.78, -0.1422), (5.441, 7.662, -0.1422), (1.91, 9.131, -0.1422), (2.315, 9.012, -0.1422), (2.7, 8.861, -0.07265), (3.126, 8.776, -0.1422), (3.539, 8.609, -0.05543), (3.952, 8.514, -0.1168), (4.346, 8.417, 0.1469), (4.748, 8.304, 0.3812), (5.154, 8.186, 0.1419), (5.559, 8.068, -0.1422), (2.028, 9.536, -0.1422), (2.414, 9.414, -0.1333), (2.755, 9.285, -0.1034), (3.244, 9.14, -0.08131), (3.664, 9.024, -0.08794), (4.055, 8.945, -0.1302), (4.461, 8.827, 0.3812), (4.866, 8.709, 0.8005), (5.272, 8.591, 0.3812), (5.677, 8.473, -0.1302), (2.146, 9.942, -0.1422), (2.552, 9.823, -0.1422), (2.938, 9.702, -0.1333), (3.362, 9.587, -0.1422), (3.782, 9.429, -0.08794), (4.173, 9.351, -0.1422), (4.579, 9.233, 0.1419), (4.984, 9.115, 0.3812), (5.39, 8.997, 0.1419), (5.795, 8.878, -0.1422), (2.264, 10.35, -0.1422), (2.67, 10.23, -0.1422), (3.075, 10.11, -0.1422), (3.481, 9.993, -0.1422), (3.886, 9.874, -0.1422), (4.292, 9.756, -0.1422), (4.697, 9.638, -0.1422), (5.103, 9.52, -0.1302), (5.508, 9.402, -0.1422), (5.913, 9.284, -0.1422), (4.284, -9.231, -0.1465), (4.576, -9.489, -0.1577), (2.205, -6.877, -0.1577), (2.497, -7.135, 0.1549), (2.789, -7.393, 0.5443), (3.081, -7.65, 0.1549), (3.373, -7.908, -0.1577), (3.666, -8.166, 0.1445), (3.958, -8.424, 0.4746), (4.25, -8.681, 0.1445), (4.542, -8.939, -0.1577), (4.834, -9.197, -0.1577), (2.463, -6.585, -0.1577), (2.755, -6.843, -0.1577), (3.047, -7.101, -0.1465), (3.339, -7.358, -0.1577), (3.622, -7.66, -0.1506), (3.923, -7.874, -0.1577), (4.215, -8.132, -0.1465), (4.453, -8.379, -0.09251), (4.78, -8.633, -0.1307), (5.091, -8.905, -0.1577), (2.721, -6.293, -0.1577), (3.013, -6.551, -0.1577), (3.305, -6.809, -0.1577), (3.597, -7.066, -0.1577), (3.889, -7.324, -0.1577), (4.181, -7.582, -0.1577), (4.473, -7.84, -0.1577), (4.765, -8.097, -0.1577), (5.057, -8.355, -0.1577), (5.349, -8.613, -0.1577), (3.992, -8.974, 0.4746), (3.7, -8.716, 1.006), (3.408, -8.458, 0.4746), (3.116, -8.2, -0.1465), (2.824, -7.943, 0.5443), (2.532, -7.685, 1.167), (2.24, -7.427, 0.5443), (1.947, -7.169, -0.1465), (4.318, -9.781, -0.1577), (4.026, -9.523, -0.1577), (3.734, -9.266, 0.1445), (3.442, -9.008, 0.4746), (3.15, -8.746, 0.1481), (2.856, -8.464, -0.1342), (2.566, -8.231, 0.1582), (2.274, -7.977, 0.5443), (1.982, -7.719, 0.1549), (1.69, -7.461, -0.1577), (4.06, -10.07, -0.1577), (3.768, -9.815, -0.1577), (3.476, -9.558, -0.1577), (3.184, -9.3, -0.1465), (2.89, -9.014, -0.1342), (2.595, -8.725, -0.1081), (2.306, -8.499, -0.1342), (2.016, -8.269, -0.1465), (1.724, -8.011, -0.1577), (1.432, -7.753, -0.1577), (3.803, -10.37, -0.1577), (3.511, -10.11, -0.1576), (3.25, -9.83, -0.0935), (2.927, -9.592, -0.1576), (2.648, -9.291, -0.07762), (2.34, -9.049, -0.1342), (2.05, -8.813, 0.109), (1.758, -8.561, 0.3251), (1.466, -8.303, 0.1044), (1.174, -8.045, -0.1577), (3.545, -10.66, -0.1577), (3.27, -10.4, -0.1495), (3.037, -10.16, -0.1219), (2.686, -9.849, -0.1015), (2.381, -9.588, -0.1076), (2.085, -9.369, -0.1465), (1.793, -9.111, 0.3251), (1.501, -8.853, 0.7118), (1.209, -8.595, 0.3251), (0.9165, -8.338, -0.1465), (3.287, -10.95, -0.1577), (2.995, -10.69, -0.1576), (2.721, -10.44, -0.1495), (2.411, -10.18, -0.1576), (2.123, -9.88, -0.1076), (1.827, -9.661, -0.1577), (1.535, -9.403, 0.1044), (1.243, -9.145, 0.3251), (0.9508, -8.887, 0.1044), (0.6588, -8.63, -0.1577), (3.03, -11.24, -0.1577), (2.737, -10.98, -0.1577), (2.445, -10.73, -0.1577), (2.153, -10.47, -0.1577), (1.861, -10.21, -0.1577), (1.569, -9.953, -0.1577), (1.277, -9.695, -0.1577), (0.9851, -9.437, -0.1465), (0.6931, -9.179, -0.1577), (0.401, -8.922, -0.1577), (-0.9466, -12.29, -0.1332), (-1.185, -12.6, -0.1445), (1.277, -10.02, -0.1445), (1.038, -10.33, 0.1718), (0.7994, -10.64, 0.5658), (0.5606, -10.96, 0.1718), (0.3219, -11.27, -0.1445), (0.08319, -11.58, 0.1613), (-0.1555, -11.9, 0.4952), (-0.3943, -12.21, 0.1613), (-0.633, -12.52, -0.1445), (-0.8717, -12.84, -0.1445), (1.59, -10.25, -0.1445), (1.352, -10.57, -0.1445), (1.113, -10.88, -0.1332), (0.8742, -11.2, -0.1445), (0.591, -11.5, -0.1373), (0.3968, -11.82, -0.1445), (0.1581, -12.14, -0.1332), (-0.07436, -12.39, -0.07855), (-0.3061, -12.74, -0.1172), (-0.5581, -13.08, -0.1445), (1.904, -10.49, -0.1445), (1.665, -10.81, -0.1445), (1.427, -11.12, -0.1445), (1.188, -11.43, -0.1445), (0.9491, -11.75, -0.1445), (0.7104, -12.06, -0.1445), (0.4717, -12.37, -0.1445), (0.2329, -12.69, -0.1445), (-0.005796, -13.0, -0.1445), (-0.2445, -13.32, -0.1445), (-0.7078, -11.97, 0.4952), (-0.4691, -11.66, 1.033), (-0.2304, -11.34, 0.4952), (0.008325, -11.03, -0.1332), (0.2471, -10.72, 0.5658), (0.4858, -10.4, 1.196), (0.7245, -10.09, 0.5658), (0.9632, -9.777, -0.1332), (-1.499, -12.36, -0.1445), (-1.26, -12.05, -0.1445), (-1.021, -11.73, 0.1613), (-0.7827, -11.42, 0.4952), (-0.5397, -11.11, 0.1649), (-0.2773, -10.79, -0.1208), (-0.06262, -10.48, 0.1751), (0.1722, -10.17, 0.5658), (0.4109, -9.852, 0.1718), (0.6496, -9.538, -0.1445), (-1.812, -12.12, -0.1445), (-1.574, -11.81, -0.1445), (-1.335, -11.49, -0.1445), (-1.096, -11.18, -0.1332), (-0.8296, -10.86, -0.1208), (-0.5597, -10.54, -0.09428), (-0.3522, -10.24, -0.1208), (-0.1414, -9.927, -0.1332), (0.09732, -9.613, -0.1445), (0.336, -9.3, -0.1445), (-2.126, -11.88, -0.1445), (-1.887, -11.57, -0.1444), (-1.626, -11.29, -0.07955), (-1.41, -10.94, -0.1444), (-1.126, -10.64, -0.06348), (-0.9045, -10.31, -0.1208), (-0.6882, -10.0, 0.1254), (-0.455, -9.688, 0.344), (-0.2163, -9.374, 0.1207), (0.02245, -9.061, -0.1445), (-2.44, -11.64, -0.1445), (-2.204, -11.35, -0.1362), (-1.977, -11.1, -0.1082), (-1.687, -10.72, -0.08764), (-1.446, -10.39, -0.09382), (-1.246, -10.08, -0.1332), (-1.007, -9.763, 0.344), (-0.7686, -9.449, 0.7353), (-0.5299, -9.136, 0.344), (-0.2911, -8.822, -0.1332), (-2.753, -11.41, -0.1445), (-2.515, -11.09, -0.1444), (-2.279, -10.8, -0.1362), (-2.037, -10.47, -0.1444), (-1.759, -10.15, -0.09382), (-1.56, -9.838, -0.1445), (-1.321, -9.524, 0.1207), (-1.082, -9.211, 0.344), (-0.8435, -8.897, 0.1207), (-0.6047, -8.583, -0.1445), (-3.067, -11.17, -0.1445), (-2.828, -10.85, -0.1445), (-2.589, -10.54, -0.1445), (-2.351, -10.23, -0.1445), (-2.112, -9.913, -0.1445), (-1.873, -9.599, -0.1445), (-1.635, -9.285, -0.1445), (-1.396, -8.972, -0.1332), (-1.157, -8.658, -0.1445), (-0.9183, -8.345, -0.1445), (-0.7831, 11.67, -0.127), (-0.9265, 12.06, -0.139), (-0.03324, 8.344, -0.139), (-0.1766, 8.741, 0.1999), (-0.32, 9.139, 0.6221), (-0.4634, 9.536, 0.1999), (-0.6068, 9.933, -0.139), (-0.7502, 10.33, 0.1886), (-0.8935, 10.73, 0.5464), (-1.037, 11.12, 0.1886), (-1.18, 11.52, -0.139), (-1.324, 11.92, -0.139), (-0.4305, 8.201, -0.139), (-0.5739, 8.598, -0.139), (-0.7172, 8.995, -0.127), (-0.8606, 9.392, -0.139), (-0.9727, 9.826, -0.1314), (-1.147, 10.19, -0.139), (-1.291, 10.58, -0.127), (-1.388, 10.94, -0.0684), (-1.566, 11.35, -0.1098), (-1.721, 11.78, -0.139), (-0.8277, 8.057, -0.139), (-0.9711, 8.455, -0.139), (-1.114, 8.852, -0.139), (-1.258, 9.249, -0.139), (-1.401, 9.646, -0.139), (-1.545, 10.04, -0.139), (-1.688, 10.44, -0.139), (-1.831, 10.84, -0.139), (-1.975, 11.24, -0.139), (-2.118, 11.63, -0.139), (-0.6397, 11.27, 0.5464), (-0.4963, 10.87, 1.123), (-0.3529, 10.47, 0.5464), (-0.2095, 10.08, -0.127), (-0.06616, 9.679, 0.6221), (0.07722, 9.282, 1.298), (0.2206, 8.885, 0.6221), (0.364, 8.487, -0.127), (-0.5292, 12.21, -0.139), (-0.3858, 11.81, -0.139), (-0.2425, 11.41, 0.1886), (-0.09908, 11.01, 0.5464), (0.04243, 10.61, 0.1925), (0.1754, 10.19, -0.1136), (0.3293, 9.819, 0.2034), (0.4744, 9.425, 0.6221), (0.6178, 9.028, 0.1999), (0.7612, 8.631, -0.139), (-0.132, 12.35, -0.139), (0.01139, 11.95, -0.139), (0.1548, 11.55, -0.139), (0.2981, 11.16, -0.127), (0.4292, 10.73, -0.1136), (0.5589, 10.3, -0.08525), (0.716, 9.938, -0.1136), (0.8717, 9.569, -0.127), (1.015, 9.171, -0.139), (1.158, 8.774, -0.139), (0.2652, 12.49, -0.139), (0.4085, 12.1, -0.139), (0.5123, 11.7, -0.06947), (0.6953, 11.3, -0.139), (0.8031, 10.87, -0.05225), (0.9698, 10.48, -0.1136), (1.123, 10.1, 0.1501), (1.269, 9.712, 0.3844), (1.412, 9.315, 0.1451), (1.556, 8.918, -0.139), (0.6625, 12.64, -0.139), (0.7917, 12.25, -0.1302), (0.8872, 11.9, -0.1002), (1.058, 11.42, -0.07814), (1.212, 11.01, -0.08477), (1.379, 10.65, -0.127), (1.523, 10.25, 0.3844), (1.666, 9.855, 0.8036), (1.81, 9.458, 0.3844), (1.953, 9.061, -0.127), (1.06, 12.78, -0.139), (1.203, 12.38, -0.139), (1.332, 12.0, -0.1302), (1.49, 11.59, -0.139), (1.609, 11.16, -0.08477), (1.777, 10.79, -0.139), (1.92, 10.4, 0.1451), (2.063, 9.999, 0.3844), (2.207, 9.602, 0.1451), (2.35, 9.204, -0.139), (1.457, 12.92, -0.139), (1.6, 12.53, -0.139), (1.744, 12.13, -0.139), (1.887, 11.73, -0.139), (2.03, 11.33, -0.139), (2.174, 10.94, -0.139), (2.317, 10.54, -0.139), (2.461, 10.14, -0.127), (2.604, 9.745, -0.139), (2.747, 9.348, -0.139)], [], [(1, 2, 3, 4, 5, 6, 7, 8, 9, 10, 11, 12, 13, 14, 15, 16, 17, 18, 19, 20, 21, 22, 23, 24, 25, 26, 27, 28, 29, 30, 31, 0), (33, 32, 63, 62, 61, 60, 59, 58, 57, 56, 55, 54, 53, 52, 51, 50, 49, 48, 47, 46, 45, 44, 43, 42, 41, 40, 39, 38, 37, 36, 35, 34), (37, 70, 69, 36), (391, 67, 66, 393), (390, 105, 106, 392), (9, 119, 120, 10), (50, 103, 102, 49), (389, 68, 67, 391), (83, 149, 157, 84), (22, 132, 133, 23), (49, 102, 101, 48), (8, 118, 119, 9), (82, 150, 149, 83), (48, 101, 100, 47), (21, 131, 132, 22), (7, 117, 118, 8), (47, 100, 99, 46), (81, 148, 150, 82), (60, 113, 112, 59), (20, 130, 131, 21), (46, 99, 98, 45), (95, 147, 146, 94), (59, 112, 111, 58), (6, 116, 117, 7), (45, 98, 97, 44), (80, 145, 148, 81), (388, 104, 105, 390), (58, 111, 110, 57), (44, 97, 96, 43), (387, 70, 68, 389), (386, 103, 104, 388), (19, 129, 130, 20), (385, 69, 70, 387), (383, 102, 103, 386), (384, 101, 102, 383), (392, 106, 107, 394), (393, 66, 65, 395), (394, 107, 108, 396), (395, 65, 64, 397), (396, 108, 109, 398), (397, 64, 96, 399), (398, 109, 110, 400), (399, 96, 97, 401), (400, 110, 111, 402), (401, 97, 98, 403), (402, 111, 112, 404), (403, 98, 99, 405), (404, 112, 113, 406), (405, 99, 100, 407), (407, 100, 101, 384), (93, 144, 147, 95), (51, 104, 103, 50), (5, 114, 116, 6), (38, 68, 70, 37), (79, 143, 145, 80), (52, 105, 104, 51), (18, 128, 129, 19), (39, 67, 68, 38), (92, 142, 144, 93), (53, 106, 105, 52), (4, 115, 114, 5), (40, 66, 67, 39), (78, 141, 143, 79), (54, 107, 106, 53), (17, 127, 128, 18), (41, 65, 66, 40), (91, 140, 142, 92), (55, 108, 107, 54), (77, 139, 141, 78), (42, 64, 65, 41), (56, 109, 108, 55), (16, 126, 127, 17), (43, 96, 64, 42), (57, 110, 109, 56), (119, 163, 162, 120), (132, 139, 156, 133), (118, 140, 163, 119), (131, 141, 139, 132), (117, 142, 140, 118), (130, 143, 141, 131), (116, 144, 142, 117), (129, 145, 143, 130), (114, 147, 144, 116), (128, 148, 145, 129), (115, 146, 147, 114), (127, 150, 148, 128), (126, 149, 150, 127), (133, 156, 155, 134), (120, 162, 161, 121), (134, 155, 154, 135), (121, 161, 160, 122), (135, 154, 153, 136), (122, 160, 159, 123), (136, 153, 152, 137), (123, 159, 158, 124), (137, 152, 151, 138), (124, 158, 157, 125), (125, 157, 149, 126), (23, 133, 134, 24), (84, 157, 158, 85), (10, 120, 121, 11), (71, 151, 152, 72), (24, 134, 135, 25), (85, 158, 159, 86), (11, 121, 122, 12), (72, 152, 153, 73), (25, 135, 136, 26), (86, 159, 160, 87), (12, 122, 123, 13), (73, 153, 154, 74), (26, 136, 137, 27), (87, 160, 161, 88), (13, 123, 124, 14), (74, 154, 155, 75), (27, 137, 138, 28), (88, 161, 162, 89), (14, 124, 125, 15), (75, 155, 156, 76), (89, 162, 163, 90), (15, 125, 126, 16), (76, 156, 139, 77), (90, 163, 140, 91), (357, 169, 170, 348), (358, 180, 169, 357), (359, 168, 179, 349), (348, 170, 171, 350), (360, 164, 165, 351), (376, 369, 253, 291), (362, 182, 180, 358), (350, 171, 172, 353), (363, 176, 182, 362), (364, 181, 177, 354), (351, 165, 166, 355), (349, 179, 181, 364), (353, 172, 164, 360), (421, 409, 176, 363), (355, 166, 167, 356), (375, 370, 264, 290), (420, 408, 175, 361), (356, 167, 168, 359), (472, 191, 189, 471), (476, 190, 186, 475), (480, 696, 697, 479), (482, 185, 191, 472), (486, 705, 187, 485), (479, 697, 698, 489), (471, 189, 184, 491), (511, 410, 706, 493), (489, 698, 183, 495), (509, 411, 185, 482), (491, 184, 701, 497), (495, 183, 188, 499), (497, 701, 702, 501), (493, 706, 704, 503), (501, 702, 703, 505), (499, 188, 190, 476), (505, 703, 695, 507), (507, 695, 696, 480), (331, 243, 206, 315), (243, 244, 205, 206), (244, 245, 204, 205), (419, 412, 221, 317), (412, 413, 220, 221), (413, 414, 219, 220), (345, 335, 261, 305), (248, 247, 241, 242), (247, 246, 240, 241), (330, 237, 243, 331), (237, 238, 244, 243), (238, 239, 245, 244), (418, 415, 230, 319), (415, 416, 229, 230), (416, 417, 228, 229), (328, 225, 215, 316), (225, 226, 214, 215), (226, 227, 213, 214), (324, 201, 236, 320), (201, 202, 235, 236), (202, 203, 234, 235), (326, 210, 237, 330), (210, 211, 238, 237), (211, 212, 239, 238), (320, 236, 231, 329), (236, 235, 232, 231), (235, 234, 233, 232), (319, 230, 224, 318), (230, 229, 223, 224), (229, 228, 222, 223), (325, 207, 225, 328), (207, 208, 226, 225), (208, 209, 227, 226), (318, 224, 200, 314), (224, 223, 199, 200), (223, 222, 198, 199), (291, 253, 254, 289), (221, 220, 217, 216), (220, 219, 218, 217), (316, 215, 210, 326), (215, 214, 211, 210), (214, 213, 212, 211), (323, 192, 207, 325), (192, 193, 208, 207), (193, 194, 209, 208), (315, 206, 201, 324), (206, 205, 202, 201), (205, 204, 203, 202), (314, 200, 197, 313), (200, 199, 196, 197), (199, 198, 195, 196), (313, 197, 192, 323), (197, 196, 193, 192), (196, 195, 194, 193), (368, 256, 255, 367), (370, 254, 253, 369), (334, 260, 259, 333), (332, 258, 261, 335), (308, 252, 251, 307), (382, 367, 255, 301), (286, 259, 260, 285), (305, 261, 258, 306), (259, 446, 448, 333), (344, 332, 252, 308), (381, 368, 262, 302), (301, 255, 256, 304), (288, 250, 249, 287), (290, 264, 263, 292), (302, 262, 257, 303), (342, 334, 250, 288), (341, 336, 268, 283), (283, 268, 267, 282), (340, 457, 455, 281), (281, 266, 265, 284), (296, 271, 272, 294), (293, 270, 269, 295), (378, 371, 271, 296), (377, 372, 270, 293), (347, 338, 275, 310), (311, 273, 276, 312), (310, 275, 274, 309), (346, 339, 273, 311), (300, 279, 278, 297), (299, 277, 280, 298), (380, 373, 279, 300), (379, 374, 277, 299), (242, 281, 284, 248), (340, 461, 460, 321), (60, 283, 282, 113), (322, 341, 283, 60), (336, 342, 288, 268), (268, 288, 287, 267), (286, 450, 453, 343), (266, 286, 285, 265), (271, 290, 292, 272), (270, 291, 289, 269), (371, 375, 290, 271), (372, 376, 291, 270), (365, 377, 293, 178), (366, 378, 296, 246), (178, 293, 295, 174), (246, 296, 294, 240), (352, 379, 299, 173), (361, 380, 300, 219), (173, 299, 298, 175), (219, 300, 297, 218), (279, 302, 303, 278), (277, 301, 304, 280), (373, 381, 302, 279), (374, 382, 301, 277), (338, 344, 308, 275), (273, 305, 306, 276), (275, 308, 307, 274), (339, 345, 305, 273), (327, 346, 311, 216), (69, 310, 309, 36), (216, 311, 312, 221), (317, 347, 310, 69), (221, 312, 347, 317), (36, 309, 346, 327), (274, 307, 345, 339), (276, 306, 344, 338), (267, 287, 343, 337), (265, 285, 342, 336), (248, 284, 341, 322), (113, 282, 340, 321), (309, 274, 339, 346), (312, 276, 338, 347), (282, 267, 337, 340), (284, 265, 336, 341), (285, 260, 334, 342), (306, 258, 332, 344), (287, 249, 333, 343), (252, 332, 335, 251), (250, 334, 333, 249), (28, 313, 323, 29), (138, 314, 313, 28), (4, 315, 324, 115), (29, 323, 325, 30), (0, 316, 326, 1), (151, 318, 314, 138), (30, 325, 328, 31), (71, 319, 318, 151), (146, 320, 329, 94), (1, 326, 330, 2), (115, 324, 320, 146), (31, 328, 316, 0), (406, 418, 319, 71), (2, 330, 331, 3), (307, 251, 335, 345), (385, 419, 317, 69), (3, 331, 315, 4), (278, 303, 382, 374), (280, 304, 381, 373), (175, 298, 380, 361), (218, 297, 379, 352), (174, 295, 378, 366), (240, 431, 430, 365), (272, 439, 440, 372), (269, 289, 375, 371), (297, 278, 374, 379), (298, 280, 373, 380), (372, 434, 435, 272), (295, 269, 371, 378), (304, 256, 368, 381), (303, 257, 367, 382), (264, 370, 369, 263), (262, 368, 367, 257), (245, 356, 359, 204), (414, 420, 361, 219), (289, 254, 370, 375), (239, 355, 356, 245), (417, 421, 363, 228), (227, 353, 360, 213), (203, 349, 364, 234), (212, 351, 355, 239), (234, 364, 354, 233), (228, 363, 362, 222), (209, 350, 353, 227), (222, 362, 358, 198), (369, 442, 443, 263), (213, 360, 351, 212), (194, 348, 350, 209), (204, 359, 349, 203), (198, 358, 357, 195), (195, 357, 348, 194), (365, 466, 467, 240), (233, 354, 420, 414), (94, 329, 419, 385), (113, 321, 418, 406), (241, 427, 428, 416), (241, 422, 423, 242), (321, 464, 465, 418), (232, 233, 414, 413), (231, 232, 413, 412), (329, 231, 412, 419), (485, 187, 411, 509), (475, 186, 410, 511), (354, 177, 408, 420), (365, 178, 409, 421), (84, 407, 384, 83), (85, 405, 407, 84), (72, 404, 406, 71), (86, 403, 405, 85), (73, 402, 404, 72), (87, 401, 403, 86), (74, 400, 402, 73), (88, 399, 401, 87), (75, 398, 400, 74), (89, 397, 399, 88), (76, 396, 398, 75), (90, 395, 397, 89), (77, 394, 396, 76), (91, 393, 395, 90), (78, 392, 394, 77), (83, 384, 383, 82), (82, 383, 386, 81), (94, 385, 387, 95), (81, 386, 388, 80), (95, 387, 389, 93), (80, 388, 390, 79), (93, 389, 391, 92), (79, 390, 392, 78), (92, 391, 393, 91), (423, 422, 425, 424), (416, 425, 422, 241), (242, 423, 424, 415), (415, 424, 425, 416), (427, 426, 429, 428), (416, 428, 429, 417), (240, 426, 427, 241), (417, 429, 426, 240), (431, 432, 433, 430), (294, 432, 431, 240), (365, 430, 433, 377), (377, 433, 432, 294), (436, 435, 434, 437), (272, 435, 436, 294), (294, 436, 437, 377), (377, 437, 434, 372), (439, 438, 441, 440), (292, 438, 439, 272), (376, 441, 438, 292), (372, 440, 441, 376), (444, 443, 442, 445), (292, 444, 445, 376), (263, 443, 444, 292), (376, 445, 442, 369), (449, 448, 446, 447), (333, 448, 449, 343), (343, 449, 447, 286), (286, 447, 446, 259), (452, 453, 450, 451), (343, 453, 452, 337), (266, 451, 450, 286), (337, 452, 451, 266), (457, 456, 454, 455), (337, 456, 457, 340), (281, 455, 454, 266), (266, 454, 456, 337), (460, 461, 458, 459), (281, 458, 461, 340), (242, 459, 458, 281), (321, 460, 459, 242), (464, 463, 462, 465), (418, 465, 462, 415), (242, 463, 464, 321), (415, 462, 463, 242), (467, 466, 469, 468), (421, 469, 466, 365), (417, 468, 469, 421), (240, 467, 468, 417), (177, 474, 510, 408), (474, 475, 511, 510), (178, 484, 508, 409), (484, 485, 509, 508), (164, 506, 481, 165), (506, 507, 480, 481), (172, 504, 506, 164), (504, 505, 507, 506), (179, 498, 477, 181), (498, 499, 476, 477), (171, 500, 504, 172), (500, 501, 505, 504), (175, 492, 502, 173), (492, 493, 503, 502), (170, 496, 500, 171), (496, 497, 501, 500), (168, 494, 498, 179), (494, 495, 499, 498), (169, 490, 496, 170), (490, 491, 497, 496), (409, 508, 483, 176), (508, 509, 482, 483), (167, 488, 494, 168), (488, 489, 495, 494), (408, 510, 492, 175), (510, 511, 493, 492), (180, 470, 490, 169), (470, 471, 491, 490), (166, 478, 488, 167), (478, 479, 489, 488), (174, 487, 484, 178), (487, 486, 485, 484), (176, 483, 473, 182), (483, 482, 472, 473), (165, 481, 478, 166), (481, 480, 479, 478), (181, 477, 474, 177), (477, 476, 475, 474), (182, 473, 470, 180), (473, 472, 471, 470), (513, 512, 543, 542, 541, 540, 539, 538, 537, 536, 535, 534, 533, 532, 531, 530, 529, 528, 527, 526, 525, 524, 523, 522, 521, 520, 519, 518, 517, 516, 515, 514), (545, 546, 547, 548, 549, 550, 551, 552, 553, 554, 555, 556, 557, 558, 559, 560, 561, 562, 563, 564, 565, 566, 567, 568, 569, 570, 571, 572, 573, 574, 575, 544), (549, 548, 581, 582), (913, 915, 578, 579), (912, 914, 618, 617), (521, 522, 632, 631), (562, 561, 614, 615), (911, 913, 579, 580), (595, 596, 669, 661), (534, 535, 645, 644), (561, 560, 613, 614), (520, 521, 631, 630), (594, 595, 661, 662), (560, 559, 612, 613), (533, 534, 644, 643), (519, 520, 630, 629), (559, 558, 611, 612), (593, 594, 662, 660), (572, 571, 624, 625), (532, 533, 643, 642), (558, 557, 610, 611), (607, 606, 658, 659), (571, 570, 623, 624), (518, 519, 629, 628), (557, 556, 609, 610), (592, 593, 660, 657), (910, 912, 617, 616), (570, 569, 622, 623), (556, 555, 608, 609), (909, 911, 580, 582), (908, 910, 616, 615), (531, 532, 642, 641), (907, 909, 582, 581), (905, 908, 615, 614), (906, 905, 614, 613), (914, 916, 619, 618), (915, 917, 577, 578), (916, 918, 620, 619), (917, 919, 576, 577), (918, 920, 621, 620), (919, 921, 608, 576), (920, 922, 622, 621), (921, 923, 609, 608), (922, 924, 623, 622), (923, 925, 610, 609), (924, 926, 624, 623), (925, 927, 611, 610), (926, 928, 625, 624), (927, 929, 612, 611), (929, 906, 613, 612), (605, 607, 659, 656), (563, 562, 615, 616), (517, 518, 628, 626), (550, 549, 582, 580), (591, 592, 657, 655), (564, 563, 616, 617), (530, 531, 641, 640), (551, 550, 580, 579), (604, 605, 656, 654), (565, 564, 617, 618), (516, 517, 626, 627), (552, 551, 579, 578), (590, 591, 655, 653), (566, 565, 618, 619), (529, 530, 640, 639), (553, 552, 578, 577), (603, 604, 654, 652), (567, 566, 619, 620), (589, 590, 653, 651), (554, 553, 577, 576), (568, 567, 620, 621), (528, 529, 639, 638), (555, 554, 576, 608), (569, 568, 621, 622), (631, 632, 674, 675), (644, 645, 668, 651), (630, 631, 675, 652), (643, 644, 651, 653), (629, 630, 652, 654), (642, 643, 653, 655), (628, 629, 654, 656), (641, 642, 655, 657), (626, 628, 656, 659), (640, 641, 657, 660), (627, 626, 659, 658), (639, 640, 660, 662), (638, 639, 662, 661), (645, 646, 667, 668), (632, 633, 673, 674), (646, 647, 666, 667), (633, 634, 672, 673), (647, 648, 665, 666), (634, 635, 671, 672), (648, 649, 664, 665), (635, 636, 670, 671), (649, 650, 663, 664), (636, 637, 669, 670), (637, 638, 661, 669), (535, 536, 646, 645), (596, 597, 670, 669), (522, 523, 633, 632), (583, 584, 664, 663), (536, 537, 647, 646), (597, 598, 671, 670), (523, 524, 634, 633), (584, 585, 665, 664), (537, 538, 648, 647), (598, 599, 672, 671), (524, 525, 635, 634), (585, 586, 666, 665), (538, 539, 649, 648), (599, 600, 673, 672), (525, 526, 636, 635), (586, 587, 667, 666), (539, 540, 650, 649), (600, 601, 674, 673), (526, 527, 637, 636), (587, 588, 668, 667), (601, 602, 675, 674), (527, 528, 638, 637), (588, 589, 651, 668), (602, 603, 652, 675), (879, 870, 682, 681), (880, 879, 681, 692), (881, 871, 691, 680), (870, 872, 683, 682), (882, 873, 677, 676), (898, 813, 775, 891), (884, 880, 692, 694), (872, 875, 684, 683), (885, 884, 694, 688), (886, 876, 689, 693), (873, 877, 678, 677), (871, 886, 693, 691), (875, 882, 676, 684), (943, 885, 688, 931), (877, 878, 679, 678), (897, 812, 786, 892), (942, 883, 687, 930), (878, 881, 680, 679), (994, 993, 711, 713), (998, 997, 708, 712), (1002, 1001, 697, 696), (1004, 994, 713, 707), (1008, 1007, 709, 705), (1001, 1011, 698, 697), (993, 1013, 700, 711), (1033, 1015, 706, 932), (1011, 1017, 699, 698), (1031, 1004, 707, 933), (1013, 1019, 701, 700), (1017, 1021, 710, 699), (1019, 1023, 702, 701), (1015, 1025, 704, 706), (1023, 1027, 703, 702), (1021, 998, 712, 710), (1027, 1029, 695, 703), (1029, 1002, 696, 695), (853, 837, 728, 765), (765, 728, 727, 766), (766, 727, 726, 767), (941, 839, 743, 934), (934, 743, 742, 935), (935, 742, 741, 936), (867, 827, 783, 857), (770, 764, 763, 769), (769, 763, 762, 768), (852, 853, 765, 759), (759, 765, 766, 760), (760, 766, 767, 761), (940, 841, 752, 937), (937, 752, 751, 938), (938, 751, 750, 939), (850, 838, 737, 747), (747, 737, 736, 748), (748, 736, 735, 749), (846, 842, 758, 723), (723, 758, 757, 724), (724, 757, 756, 725), (848, 852, 759, 732), (732, 759, 760, 733), (733, 760, 761, 734), (842, 851, 753, 758), (758, 753, 754, 757), (757, 754, 755, 756), (841, 840, 746, 752), (752, 746, 745, 751), (751, 745, 744, 750), (847, 850, 747, 729), (729, 747, 748, 730), (730, 748, 749, 731), (840, 836, 722, 746), (746, 722, 721, 745), (745, 721, 720, 744), (813, 811, 776, 775), (743, 738, 739, 742), (742, 739, 740, 741), (838, 848, 732, 737), (737, 732, 733, 736), (736, 733, 734, 735), (845, 847, 729, 714), (714, 729, 730, 715), (715, 730, 731, 716), (837, 846, 723, 728), (728, 723, 724, 727), (727, 724, 725, 726), (836, 835, 719, 722), (722, 719, 718, 721), (721, 718, 717, 720), (835, 845, 714, 719), (719, 714, 715, 718), (718, 715, 716, 717), (890, 889, 777, 778), (892, 891, 775, 776), (856, 855, 781, 782), (854, 857, 783, 780), (830, 829, 773, 774), (904, 823, 777, 889), (808, 807, 782, 781), (827, 828, 780, 783), (781, 855, 970, 968), (866, 830, 774, 854), (903, 824, 784, 890), (823, 826, 778, 777), (810, 809, 771, 772), (812, 814, 785, 786), (824, 825, 779, 784), (864, 810, 772, 856), (863, 805, 790, 858), (805, 804, 789, 790), (862, 803, 977, 979), (803, 806, 787, 788), (818, 816, 794, 793), (815, 817, 791, 792), (900, 818, 793, 893), (899, 815, 792, 894), (869, 832, 797, 860), (833, 834, 798, 795), (832, 831, 796, 797), (868, 833, 795, 861), (822, 819, 800, 801), (821, 820, 802, 799), (902, 822, 801, 895), (901, 821, 799, 896), (764, 770, 806, 803), (862, 843, 982, 983), (572, 625, 804, 805), (844, 572, 805, 863), (858, 790, 810, 864), (790, 789, 809, 810), (808, 865, 975, 972), (788, 787, 807, 808), (793, 794, 814, 812), (792, 791, 811, 813), (893, 793, 812, 897), (894, 792, 813, 898), (887, 690, 815, 899), (888, 768, 818, 900), (690, 686, 817, 815), (768, 762, 816, 818), (874, 685, 821, 901), (883, 741, 822, 902), (685, 687, 820, 821), (741, 740, 819, 822), (801, 800, 825, 824), (799, 802, 826, 823), (895, 801, 824, 903), (896, 799, 823, 904), (860, 797, 830, 866), (795, 798, 828, 827), (797, 796, 829, 830), (861, 795, 827, 867), (849, 738, 833, 868), (581, 548, 831, 832), (738, 743, 834, 833), (839, 581, 832, 869), (743, 839, 869, 834), (548, 849, 868, 831), (796, 861, 867, 829), (798, 860, 866, 828), (789, 859, 865, 809), (787, 858, 864, 807), (770, 844, 863, 806), (625, 843, 862, 804), (831, 868, 861, 796), (834, 869, 860, 798), (804, 862, 859, 789), (806, 863, 858, 787), (807, 864, 856, 782), (828, 866, 854, 780), (809, 865, 855, 771), (774, 773, 857, 854), (772, 771, 855, 856), (540, 541, 845, 835), (650, 540, 835, 836), (516, 627, 846, 837), (541, 542, 847, 845), (512, 513, 848, 838), (663, 650, 836, 840), (542, 543, 850, 847), (583, 663, 840, 841), (658, 606, 851, 842), (513, 514, 852, 848), (627, 658, 842, 846), (543, 512, 838, 850), (928, 583, 841, 940), (514, 515, 853, 852), (829, 867, 857, 773), (907, 581, 839, 941), (515, 516, 837, 853), (800, 896, 904, 825), (802, 895, 903, 826), (687, 883, 902, 820), (740, 874, 901, 819), (686, 888, 900, 817), (762, 887, 952, 953), (794, 894, 962, 961), (791, 893, 897, 811), (819, 901, 896, 800), (820, 902, 895, 802), (894, 794, 957, 956), (817, 900, 893, 791), (826, 903, 890, 778), (825, 904, 889, 779), (786, 785, 891, 892), (784, 779, 889, 890), (767, 726, 881, 878), (936, 741, 883, 942), (811, 897, 892, 776), (761, 767, 878, 877), (939, 750, 885, 943), (749, 735, 882, 875), (725, 756, 886, 871), (734, 761, 877, 873), (756, 755, 876, 886), (750, 744, 884, 885), (731, 749, 875, 872), (744, 720, 880, 884), (891, 785, 965, 964), (735, 734, 873, 882), (716, 731, 872, 870), (726, 725, 871, 881), (720, 717, 879, 880), (717, 716, 870, 879), (887, 762, 989, 988), (755, 936, 942, 876), (606, 907, 941, 851), (625, 928, 940, 843), (763, 938, 950, 949), (763, 764, 945, 944), (843, 940, 987, 986), (754, 935, 936, 755), (753, 934, 935, 754), (851, 941, 934, 753), (1007, 1031, 933, 709), (997, 1033, 932, 708), (876, 942, 930, 689), (887, 943, 931, 690), (596, 595, 906, 929), (597, 596, 929, 927), (584, 583, 928, 926), (598, 597, 927, 925), (585, 584, 926, 924), (599, 598, 925, 923), (586, 585, 924, 922), (600, 599, 923, 921), (587, 586, 922, 920), (601, 600, 921, 919), (588, 587, 920, 918), (602, 601, 919, 917), (589, 588, 918, 916), (603, 602, 917, 915), (590, 589, 916, 914), (595, 594, 905, 906), (594, 593, 908, 905), (606, 607, 909, 907), (593, 592, 910, 908), (607, 605, 911, 909), (592, 591, 912, 910), (605, 604, 913, 911), (591, 590, 914, 912), (604, 603, 915, 913), (945, 946, 947, 944), (938, 763, 944, 947), (764, 937, 946, 945), (937, 938, 947, 946), (949, 950, 951, 948), (938, 939, 951, 950), (762, 763, 949, 948), (939, 762, 948, 951), (953, 952, 955, 954), (816, 762, 953, 954), (887, 899, 955, 952), (899, 816, 954, 955), (958, 959, 956, 957), (794, 816, 958, 957), (816, 899, 959, 958), (899, 894, 956, 959), (961, 962, 963, 960), (814, 794, 961, 960), (898, 814, 960, 963), (894, 898, 963, 962), (966, 967, 964, 965), (814, 898, 967, 966), (785, 814, 966, 965), (898, 891, 964, 967), (971, 969, 968, 970), (855, 865, 971, 970), (865, 808, 969, 971), (808, 781, 968, 969), (974, 973, 972, 975), (865, 859, 974, 975), (788, 808, 972, 973), (859, 788, 973, 974), (979, 977, 976, 978), (859, 862, 979, 978), (803, 788, 976, 977), (788, 859, 978, 976), (982, 981, 980, 983), (803, 862, 983, 980), (764, 803, 980, 981), (843, 764, 981, 982), (986, 987, 984, 985), (940, 937, 984, 987), (764, 843, 986, 985), (937, 764, 985, 984), (989, 990, 991, 988), (943, 887, 988, 991), (939, 943, 991, 990), (762, 939, 990, 989), (689, 930, 1032, 996), (996, 1032, 1033, 997), (690, 931, 1030, 1006), (1006, 1030, 1031, 1007), (676, 677, 1003, 1028), (1028, 1003, 1002, 1029), (684, 676, 1028, 1026), (1026, 1028, 1029, 1027), (691, 693, 999, 1020), (1020, 999, 998, 1021), (683, 684, 1026, 1022), (1022, 1026, 1027, 1023), (687, 685, 1024, 1014), (1014, 1024, 1025, 1015), (682, 683, 1022, 1018), (1018, 1022, 1023, 1019), (680, 691, 1020, 1016), (1016, 1020, 1021, 1017), (681, 682, 1018, 1012), (1012, 1018, 1019, 1013), (931, 688, 1005, 1030), (1030, 1005, 1004, 1031), (679, 680, 1016, 1010), (1010, 1016, 1017, 1011), (930, 687, 1014, 1032), (1032, 1014, 1015, 1033), (692, 681, 1012, 992), (992, 1012, 1013, 993), (678, 679, 1010, 1000), (1000, 1010, 1011, 1001), (686, 690, 1006, 1009), (1009, 1006, 1007, 1008), (688, 694, 995, 1005), (1005, 995, 994, 1004), (677, 678, 1000, 1003), (1003, 1000, 1001, 1002), (693, 689, 996, 999), (999, 996, 997, 998), (694, 692, 992, 995), (995, 992, 993, 994), (705, 709, 933, 707, 713, 711, 189, 191, 185, 411, 187), (1046, 1045, 1239, 1238), (1051, 1048, 1236, 1235), (1053, 1052, 1234, 1233), (1048, 1047, 1237, 1236), (1054, 1053, 1233, 1232), (1066, 1065, 1053, 1054), (1065, 1064, 1052, 1053), (1052, 1051, 1235, 1234), (1220, 1219, 1061, 1062), (1222, 1221, 1063, 1064), (1225, 1224, 1065, 1066), (1227, 1226, 1067, 1216), (1229, 1228, 1217, 1218), (1154, 1069, 1070, 1145), (1145, 1070, 1071, 1146), (1146, 1071, 1072, 1147), (1147, 1072, 1073, 1148), (1148, 1073, 1074, 1149), (1149, 1074, 1075, 1150), (1150, 1075, 1076, 1151), (1151, 1076, 1077, 1152), (1152, 1077, 1078, 1153), (1069, 1079, 1080, 1070), (1070, 1080, 1081, 1071), (1071, 1081, 1082, 1072), (1072, 1082, 1083, 1073), (1073, 1083, 1084, 1074), (1074, 1084, 1085, 1075), (1075, 1085, 1086, 1076), (1076, 1086, 1087, 1077), (1077, 1087, 1088, 1078), (1090, 1193, 1192, 1191, 1190, 1189, 1188, 1187, 1186, 1185, 1194, 1089, 1091, 1093, 1095, 1096, 1097, 1098, 1099, 1100, 1101, 1102, 1103, 1104, 1094, 1092), (1142, 1113, 1114, 1143), (1141, 1112, 1113, 1142), (1140, 1111, 1112, 1141), (1139, 1110, 1111, 1140), (1138, 1109, 1110, 1139), (1137, 1108, 1109, 1138), (1136, 1107, 1108, 1137), (1135, 1106, 1107, 1136), (1144, 1105, 1106, 1135), (1113, 1122, 1123, 1114), (1112, 1121, 1122, 1113), (1111, 1120, 1121, 1112), (1110, 1119, 1120, 1111), (1109, 1118, 1119, 1110), (1108, 1117, 1118, 1109), (1107, 1116, 1117, 1108), (1106, 1115, 1116, 1107), (1105, 1124, 1115, 1106), (1067, 1066, 1054, 1055), (1216, 1067, 1055, 1056), (1217, 1216, 1056, 1057), (1218, 1217, 1057, 1060), (1221, 1220, 1062, 1063), (1224, 1222, 1064, 1065), (1226, 1225, 1066, 1067), (1228, 1227, 1216, 1217), (1044, 1050, 1215, 1059, 1125, 1126, 1127, 1128, 1129, 1130, 1131, 1132, 1133, 1134, 1068, 1223, 1058, 1049, 1043, 1042, 1041, 1040, 1039, 1038, 1037, 1036, 1035, 1034), (1125, 1144, 1135, 1126), (1126, 1135, 1136, 1127), (1127, 1136, 1137, 1128), (1128, 1137, 1138, 1129), (1129, 1138, 1139, 1130), (1130, 1139, 1140, 1131), (1131, 1140, 1141, 1132), (1132, 1141, 1142, 1133), (1133, 1142, 1143, 1134), (1122, 1152, 1153, 1123), (1121, 1151, 1152, 1122), (1120, 1150, 1151, 1121), (1119, 1149, 1150, 1120), (1118, 1148, 1149, 1119), (1117, 1147, 1148, 1118), (1116, 1146, 1147, 1117), (1115, 1145, 1146, 1116), (1124, 1154, 1145, 1115), (1203, 1163, 1164, 1204), (1202, 1162, 1163, 1203), (1201, 1161, 1162, 1202), (1200, 1160, 1161, 1201), (1199, 1159, 1160, 1200), (1198, 1158, 1159, 1199), (1197, 1157, 1158, 1198), (1196, 1156, 1157, 1197), (1195, 1155, 1156, 1196), (1163, 1172, 1173, 1164), (1162, 1171, 1172, 1163), (1161, 1170, 1171, 1162), (1160, 1169, 1170, 1161), (1159, 1168, 1169, 1160), (1158, 1167, 1168, 1159), (1157, 1166, 1167, 1158), (1156, 1165, 1166, 1157), (1155, 1174, 1165, 1156), (1172, 1182, 1183, 1173), (1171, 1181, 1182, 1172), (1170, 1180, 1181, 1171), (1169, 1179, 1180, 1170), (1168, 1178, 1179, 1169), (1167, 1177, 1178, 1168), (1166, 1176, 1177, 1167), (1165, 1175, 1176, 1166), (1174, 1184, 1175, 1165), (1182, 1192, 1193, 1183), (1181, 1191, 1192, 1182), (1180, 1190, 1191, 1181), (1179, 1189, 1190, 1180), (1178, 1188, 1189, 1179), (1177, 1187, 1188, 1178), (1176, 1186, 1187, 1177), (1175, 1185, 1186, 1176), (1184, 1194, 1185, 1175), (1205, 1195, 1196, 1206), (1206, 1196, 1197, 1207), (1207, 1197, 1198, 1208), (1208, 1198, 1199, 1209), (1209, 1199, 1200, 1210), (1210, 1200, 1201, 1211), (1211, 1201, 1202, 1212), (1212, 1202, 1203, 1213), (1213, 1203, 1204, 1214), (1087, 1213, 1214, 1088), (1086, 1212, 1213, 1087), (1085, 1211, 1212, 1086), (1084, 1210, 1211, 1085), (1083, 1209, 1210, 1084), (1082, 1208, 1209, 1083), (1081, 1207, 1208, 1082), (1080, 1206, 1207, 1081), (1079, 1205, 1206, 1080), (1064, 1063, 1051, 1052), (1063, 1062, 1048, 1051), (1062, 1061, 1047, 1048), (1060, 1057, 1045, 1046), (1057, 1056, 1230, 1045), (1056, 1055, 1231, 1230), (1055, 1054, 1232, 1231), (1045, 1230, 1240, 1239), (1230, 1231, 1241, 1240), (1231, 1232, 1242, 1241), (1232, 1233, 1243, 1242), (1233, 1234, 1244, 1243), (1234, 1235, 1245, 1244), (1235, 1236, 1246, 1245), (1236, 1237, 1247, 1246), (1238, 1239, 1249, 1248), (1239, 1240, 1250, 1249), (1240, 1241, 1251, 1250), (1241, 1242, 1252, 1251), (1242, 1243, 1253, 1252), (1243, 1244, 1254, 1253), (1244, 1245, 1255, 1254), (1245, 1246, 1256, 1255), (1246, 1247, 1257, 1256), (1248, 1249, 1259, 1258), (1249, 1250, 1260, 1259), (1250, 1251, 1261, 1260), (1251, 1252, 1262, 1261), (1252, 1253, 1263, 1262), (1253, 1254, 1264, 1263), (1254, 1255, 1265, 1264), (1255, 1256, 1266, 1265), (1256, 1257, 1267, 1266), (1258, 1259, 1269, 1268), (1259, 1260, 1270, 1269), (1260, 1261, 1271, 1270), (1261, 1262, 1272, 1271), (1262, 1263, 1273, 1272), (1263, 1264, 1274, 1273), (1264, 1265, 1275, 1274), (1265, 1266, 1276, 1275), (1266, 1267, 1277, 1276), (1268, 1269, 1279, 1278), (1269, 1270, 1280, 1279), (1270, 1271, 1281, 1280), (1271, 1272, 1282, 1281), (1272, 1273, 1283, 1282), (1273, 1274, 1284, 1283), (1274, 1275, 1285, 1284), (1275, 1276, 1286, 1285), (1276, 1277, 1287, 1286), (1278, 1279, 1289, 1288), (1279, 1280, 1290, 1289), (1280, 1281, 1291, 1290), (1281, 1282, 1292, 1291), (1282, 1283, 1293, 1292), (1283, 1284, 1294, 1293), (1284, 1285, 1295, 1294), (1285, 1286, 1296, 1295), (1286, 1287, 1297, 1296), (1299, 1298, 1339, 1338), (1302, 1301, 1336, 1335), (1304, 1303, 1334, 1333), (1301, 1300, 1337, 1336), (1305, 1304, 1333, 1332), (1315, 1314, 1304, 1305), (1314, 1313, 1303, 1304), (1303, 1302, 1335, 1334), (1321, 1320, 1310, 1311), (1323, 1322, 1312, 1313), (1325, 1324, 1314, 1315), (1327, 1326, 1316, 1317), (1329, 1328, 1318, 1319), (1316, 1315, 1305, 1306), (1317, 1316, 1306, 1307), (1318, 1317, 1307, 1308), (1319, 1318, 1308, 1309), (1322, 1321, 1311, 1312), (1324, 1323, 1313, 1314), (1326, 1325, 1315, 1316), (1328, 1327, 1317, 1318), (1313, 1312, 1302, 1303), (1312, 1311, 1301, 1302), (1311, 1310, 1300, 1301), (1309, 1308, 1298, 1299), (1308, 1307, 1330, 1298), (1307, 1306, 1331, 1330), (1306, 1305, 1332, 1331), (1298, 1330, 1340, 1339), (1330, 1331, 1341, 1340), (1331, 1332, 1342, 1341), (1332, 1333, 1343, 1342), (1333, 1334, 1344, 1343), (1334, 1335, 1345, 1344), (1335, 1336, 1346, 1345), (1336, 1337, 1347, 1346), (1338, 1339, 1349, 1348), (1339, 1340, 1350, 1349), (1340, 1341, 1351, 1350), (1341, 1342, 1352, 1351), (1342, 1343, 1353, 1352), (1343, 1344, 1354, 1353), (1344, 1345, 1355, 1354), (1345, 1346, 1356, 1355), (1346, 1347, 1357, 1356), (1348, 1349, 1359, 1358), (1349, 1350, 1360, 1359), (1350, 1351, 1361, 1360), (1351, 1352, 1362, 1361), (1352, 1353, 1363, 1362), (1353, 1354, 1364, 1363), (1354, 1355, 1365, 1364), (1355, 1356, 1366, 1365), (1356, 1357, 1367, 1366), (1358, 1359, 1369, 1368), (1359, 1360, 1370, 1369), (1360, 1361, 1371, 1370), (1361, 1362, 1372, 1371), (1362, 1363, 1373, 1372), (1363, 1364, 1374, 1373), (1364, 1365, 1375, 1374), (1365, 1366, 1376, 1375), (1366, 1367, 1377, 1376), (1368, 1369, 1379, 1378), (1369, 1370, 1380, 1379), (1370, 1371, 1381, 1380), (1371, 1372, 1382, 1381), (1372, 1373, 1383, 1382), (1373, 1374, 1384, 1383), (1374, 1375, 1385, 1384), (1375, 1376, 1386, 1385), (1376, 1377, 1387, 1386), (1378, 1379, 1389, 1388), (1379, 1380, 1390, 1389), (1380, 1381, 1391, 1390), (1381, 1382, 1392, 1391), (1382, 1383, 1393, 1392), (1383, 1384, 1394, 1393), (1384, 1385, 1395, 1394), (1385, 1386, 1396, 1395), (1386, 1387, 1397, 1396), (1399, 1398, 1439, 1438), (1402, 1401, 1436, 1435), (1404, 1403, 1434, 1433), (1401, 1400, 1437, 1436), (1405, 1404, 1433, 1432), (1415, 1414, 1404, 1405), (1414, 1413, 1403, 1404), (1403, 1402, 1435, 1434), (1421, 1420, 1410, 1411), (1423, 1422, 1412, 1413), (1425, 1424, 1414, 1415), (1427, 1426, 1416, 1417), (1429, 1428, 1418, 1419), (1416, 1415, 1405, 1406), (1417, 1416, 1406, 1407), (1418, 1417, 1407, 1408), (1419, 1418, 1408, 1409), (1422, 1421, 1411, 1412), (1424, 1423, 1413, 1414), (1426, 1425, 1415, 1416), (1428, 1427, 1417, 1418), (1413, 1412, 1402, 1403), (1412, 1411, 1401, 1402), (1411, 1410, 1400, 1401), (1409, 1408, 1398, 1399), (1408, 1407, 1430, 1398), (1407, 1406, 1431, 1430), (1406, 1405, 1432, 1431), (1398, 1430, 1440, 1439), (1430, 1431, 1441, 1440), (1431, 1432, 1442, 1441), (1432, 1433, 1443, 1442), (1433, 1434, 1444, 1443), (1434, 1435, 1445, 1444), (1435, 1436, 1446, 1445), (1436, 1437, 1447, 1446), (1438, 1439, 1449, 1448), (1439, 1440, 1450, 1449), (1440, 1441, 1451, 1450), (1441, 1442, 1452, 1451), (1442, 1443, 1453, 1452), (1443, 1444, 1454, 1453), (1444, 1445, 1455, 1454), (1445, 1446, 1456, 1455), (1446, 1447, 1457, 1456), (1448, 1449, 1459, 1458), (1449, 1450, 1460, 1459), (1450, 1451, 1461, 1460), (1451, 1452, 1462, 1461), (1452, 1453, 1463, 1462), (1453, 1454, 1464, 1463), (1454, 1455, 1465, 1464), (1455, 1456, 1466, 1465), (1456, 1457, 1467, 1466), (1458, 1459, 1469, 1468), (1459, 1460, 1470, 1469), (1460, 1461, 1471, 1470), (1461, 1462, 1472, 1471), (1462, 1463, 1473, 1472), (1463, 1464, 1474, 1473), (1464, 1465, 1475, 1474), (1465, 1466, 1476, 1475), (1466, 1467, 1477, 1476), (1468, 1469, 1479, 1478), (1469, 1470, 1480, 1479), (1470, 1471, 1481, 1480), (1471, 1472, 1482, 1481), (1472, 1473, 1483, 1482), (1473, 1474, 1484, 1483), (1474, 1475, 1485, 1484), (1475, 1476, 1486, 1485), (1476, 1477, 1487, 1486), (1478, 1479, 1489, 1488), (1479, 1480, 1490, 1489), (1480, 1481, 1491, 1490), (1481, 1482, 1492, 1491), (1482, 1483, 1493, 1492), (1483, 1484, 1494, 1493), (1484, 1485, 1495, 1494), (1485, 1486, 1496, 1495), (1486, 1487, 1497, 1496), (1499, 1498, 1539, 1538), (1502, 1501, 1536, 1535), (1504, 1503, 1534, 1533), (1501, 1500, 1537, 1536), (1505, 1504, 1533, 1532), (1515, 1514, 1504, 1505), (1514, 1513, 1503, 1504), (1503, 1502, 1535, 1534), (1521, 1520, 1510, 1511), (1523, 1522, 1512, 1513), (1525, 1524, 1514, 1515), (1527, 1526, 1516, 1517), (1529, 1528, 1518, 1519), (1516, 1515, 1505, 1506), (1517, 1516, 1506, 1507), (1518, 1517, 1507, 1508), (1519, 1518, 1508, 1509), (1522, 1521, 1511, 1512), (1524, 1523, 1513, 1514), (1526, 1525, 1515, 1516), (1528, 1527, 1517, 1518), (1513, 1512, 1502, 1503), (1512, 1511, 1501, 1502), (1511, 1510, 1500, 1501), (1509, 1508, 1498, 1499), (1508, 1507, 1530, 1498), (1507, 1506, 1531, 1530), (1506, 1505, 1532, 1531), (1498, 1530, 1540, 1539), (1530, 1531, 1541, 1540), (1531, 1532, 1542, 1541), (1532, 1533, 1543, 1542), (1533, 1534, 1544, 1543), (1534, 1535, 1545, 1544), (1535, 1536, 1546, 1545), (1536, 1537, 1547, 1546), (1538, 1539, 1549, 1548), (1539, 1540, 1550, 1549), (1540, 1541, 1551, 1550), (1541, 1542, 1552, 1551), (1542, 1543, 1553, 1552), (1543, 1544, 1554, 1553), (1544, 1545, 1555, 1554), (1545, 1546, 1556, 1555), (1546, 1547, 1557, 1556), (1548, 1549, 1559, 1558), (1549, 1550, 1560, 1559), (1550, 1551, 1561, 1560), (1551, 1552, 1562, 1561), (1552, 1553, 1563, 1562), (1553, 1554, 1564, 1563), (1554, 1555, 1565, 1564), (1555, 1556, 1566, 1565), (1556, 1557, 1567, 1566), (1558, 1559, 1569, 1568), (1559, 1560, 1570, 1569), (1560, 1561, 1571, 1570), (1561, 1562, 1572, 1571), (1562, 1563, 1573, 1572), (1563, 1564, 1574, 1573), (1564, 1565, 1575, 1574), (1565, 1566, 1576, 1575), (1566, 1567, 1577, 1576), (1568, 1569, 1579, 1578), (1569, 1570, 1580, 1579), (1570, 1571, 1581, 1580), (1571, 1572, 1582, 1581), (1572, 1573, 1583, 1582), (1573, 1574, 1584, 1583), (1574, 1575, 1585, 1584), (1575, 1576, 1586, 1585), (1576, 1577, 1587, 1586), (1578, 1579, 1589, 1588), (1579, 1580, 1590, 1589), (1580, 1581, 1591, 1590), (1581, 1582, 1592, 1591), (1582, 1583, 1593, 1592), (1583, 1584, 1594, 1593), (1584, 1585, 1595, 1594), (1585, 1586, 1596, 1595), (1586, 1587, 1597, 1596), (1599, 1598, 1639, 1638), (1602, 1601, 1636, 1635), (1604, 1603, 1634, 1633), (1601, 1600, 1637, 1636), (1605, 1604, 1633, 1632), (1615, 1614, 1604, 1605), (1614, 1613, 1603, 1604), (1603, 1602, 1635, 1634), (1621, 1620, 1610, 1611), (1623, 1622, 1612, 1613), (1625, 1624, 1614, 1615), (1627, 1626, 1616, 1617), (1629, 1628, 1618, 1619), (1616, 1615, 1605, 1606), (1617, 1616, 1606, 1607), (1618, 1617, 1607, 1608), (1619, 1618, 1608, 1609), (1622, 1621, 1611, 1612), (1624, 1623, 1613, 1614), (1626, 1625, 1615, 1616), (1628, 1627, 1617, 1618), (1613, 1612, 1602, 1603), (1612, 1611, 1601, 1602), (1611, 1610, 1600, 1601), (1609, 1608, 1598, 1599), (1608, 1607, 1630, 1598), (1607, 1606, 1631, 1630), (1606, 1605, 1632, 1631), (1598, 1630, 1640, 1639), (1630, 1631, 1641, 1640), (1631, 1632, 1642, 1641), (1632, 1633, 1643, 1642), (1633, 1634, 1644, 1643), (1634, 1635, 1645, 1644), (1635, 1636, 1646, 1645), (1636, 1637, 1647, 1646), (1638, 1639, 1649, 1648), (1639, 1640, 1650, 1649), (1640, 1641, 1651, 1650), (1641, 1642, 1652, 1651), (1642, 1643, 1653, 1652), (1643, 1644, 1654, 1653), (1644, 1645, 1655, 1654), (1645, 1646, 1656, 1655), (1646, 1647, 1657, 1656), (1648, 1649, 1659, 1658), (1649, 1650, 1660, 1659), (1650, 1651, 1661, 1660), (1651, 1652, 1662, 1661), (1652, 1653, 1663, 1662), (1653, 1654, 1664, 1663), (1654, 1655, 1665, 1664), (1655, 1656, 1666, 1665), (1656, 1657, 1667, 1666), (1658, 1659, 1669, 1668), (1659, 1660, 1670, 1669), (1660, 1661, 1671, 1670), (1661, 1662, 1672, 1671), (1662, 1663, 1673, 1672), (1663, 1664, 1674, 1673), (1664, 1665, 1675, 1674), (1665, 1666, 1676, 1675), (1666, 1667, 1677, 1676), (1668, 1669, 1679, 1678), (1669, 1670, 1680, 1679), (1670, 1671, 1681, 1680), (1671, 1672, 1682, 1681), (1672, 1673, 1683, 1682), (1673, 1674, 1684, 1683), (1674, 1675, 1685, 1684), (1675, 1676, 1686, 1685), (1676, 1677, 1687, 1686), (1678, 1679, 1689, 1688), (1679, 1680, 1690, 1689), (1680, 1681, 1691, 1690), (1681, 1682, 1692, 1691), (1682, 1683, 1693, 1692), (1683, 1684, 1694, 1693), (1684, 1685, 1695, 1694), (1685, 1686, 1696, 1695), (1686, 1687, 1697, 1696), (1699, 1698, 1739, 1738), (1702, 1701, 1736, 1735), (1704, 1703, 1734, 1733), (1701, 1700, 1737, 1736), (1705, 1704, 1733, 1732), (1715, 1714, 1704, 1705), (1714, 1713, 1703, 1704), (1703, 1702, 1735, 1734), (1721, 1720, 1710, 1711), (1723, 1722, 1712, 1713), (1725, 1724, 1714, 1715), (1727, 1726, 1716, 1717), (1729, 1728, 1718, 1719), (1716, 1715, 1705, 1706), (1717, 1716, 1706, 1707), (1718, 1717, 1707, 1708), (1719, 1718, 1708, 1709), (1722, 1721, 1711, 1712), (1724, 1723, 1713, 1714), (1726, 1725, 1715, 1716), (1728, 1727, 1717, 1718), (1713, 1712, 1702, 1703), (1712, 1711, 1701, 1702), (1711, 1710, 1700, 1701), (1709, 1708, 1698, 1699), (1708, 1707, 1730, 1698), (1707, 1706, 1731, 1730), (1706, 1705, 1732, 1731), (1698, 1730, 1740, 1739), (1730, 1731, 1741, 1740), (1731, 1732, 1742, 1741), (1732, 1733, 1743, 1742), (1733, 1734, 1744, 1743), (1734, 1735, 1745, 1744), (1735, 1736, 1746, 1745), (1736, 1737, 1747, 1746), (1738, 1739, 1749, 1748), (1739, 1740, 1750, 1749), (1740, 1741, 1751, 1750), (1741, 1742, 1752, 1751), (1742, 1743, 1753, 1752), (1743, 1744, 1754, 1753), (1744, 1745, 1755, 1754), (1745, 1746, 1756, 1755), (1746, 1747, 1757, 1756), (1748, 1749, 1759, 1758), (1749, 1750, 1760, 1759), (1750, 1751, 1761, 1760), (1751, 1752, 1762, 1761), (1752, 1753, 1763, 1762), (1753, 1754, 1764, 1763), (1754, 1755, 1765, 1764), (1755, 1756, 1766, 1765), (1756, 1757, 1767, 1766), (1758, 1759, 1769, 1768), (1759, 1760, 1770, 1769), (1760, 1761, 1771, 1770), (1761, 1762, 1772, 1771), (1762, 1763, 1773, 1772), (1763, 1764, 1774, 1773), (1764, 1765, 1775, 1774), (1765, 1766, 1776, 1775), (1766, 1767, 1777, 1776), (1768, 1769, 1779, 1778), (1769, 1770, 1780, 1779), (1770, 1771, 1781, 1780), (1771, 1772, 1782, 1781), (1772, 1773, 1783, 1782), (1773, 1774, 1784, 1783), (1774, 1775, 1785, 1784), (1775, 1776, 1786, 1785), (1776, 1777, 1787, 1786), (1778, 1779, 1789, 1788), (1779, 1780, 1790, 1789), (1780, 1781, 1791, 1790), (1781, 1782, 1792, 1791), (1782, 1783, 1793, 1792), (1783, 1784, 1794, 1793), (1784, 1785, 1795, 1794), (1785, 1786, 1796, 1795), (1786, 1787, 1797, 1796)])
me_circle.polygons.foreach_set('material_index', [1, 1, 1, 1, 1, 1, 1, 1, 1, 1, 1, 1, 1, 1, 1, 1, 1, 1, 1, 1, 1, 1, 1, 1, 1, 1, 1, 1, 1, 1, 1, 1, 1, 1, 1, 1, 1, 1, 1, 1, 1, 1, 1, 1, 1, 1, 1, 1, 1, 1, 1, 1, 1, 1, 1, 1, 1, 1, 1, 1, 1, 1, 1, 1, 1, 1, 1, 1, 1, 1, 1, 1, 1, 1, 1, 1, 1, 1, 1, 1, 1, 1, 1, 1, 1, 1, 1, 1, 1, 1, 1, 1, 1, 1, 1, 1, 1, 1, 1, 1, 1, 1, 1, 1, 1, 1, 1, 1, 1, 1, 1, 1, 1, 1, 1, 1, 1, 1, 1, 1, 1, 1, 3, 1, 2, 2, 3, 2, 2, 3, 2, 1, 2, 2, 2, 2, 4, 1, 2, 2, 1, 1, 1, 1, 1, 1, 1, 1, 1, 1, 1, 1, 1, 1, 1, 1, 1, 1, 2, 2, 3, 1, 1, 2, 2, 1, 2, 4, 2, 2, 2, 3, 2, 3, 2, 3, 2, 3, 2, 4, 3, 3, 1, 1, 1, 2, 2, 3, 2, 3, 2, 2, 2, 4, 1, 2, 2, 2, 4, 2, 2, 4, 2, 2, 2, 4, 1, 1, 1, 3, 2, 4, 1, 1, 1, 1, 1, 2, 2, 2, 1, 1, 1, 1, 1, 2, 2, 1, 1, 1, 2, 2, 3, 1, 1, 2, 1, 2, 1, 2, 2, 1, 1, 3, 2, 2, 1, 1, 1, 1, 1, 2, 4, 1, 1, 3, 3, 1, 1, 2, 2, 1, 1, 3, 2, 1, 1, 2, 1, 2, 1, 2, 2, 1, 2, 1, 1, 3, 2, 1, 3, 1, 1, 3, 2, 1, 4, 1, 1, 1, 2, 1, 1, 2, 1, 2, 3, 2, 2, 4, 4, 1, 3, 4, 4, 2, 2, 2, 1, 3, 3, 1, 1, 3, 1, 1, 2, 1, 2, 1, 1, 1, 1, 2, 1, 1, 2, 2, 1, 4, 2, 2, 2, 4, 1, 2, 2, 2, 1, 2, 4, 2, 1, 3, 1, 1, 1, 3, 2, 1, 2, 1, 1, 1, 1, 1, 1, 4, 1, 1, 1, 1, 1, 1, 1, 1, 1, 1, 1, 1, 1, 1, 1, 1, 1, 1, 1, 1, 1, 1, 1, 1, 2, 1, 1, 2, 3, 2, 1, 1, 4, 2, 2, 1, 3, 2, 2, 1, 2, 2, 1, 1, 2, 1, 2, 1, 3, 2, 2, 1, 2, 2, 1, 2, 3, 2, 1, 1, 2, 1, 1, 1, 2, 2, 1, 1, 2, 1, 2, 2, 1, 1, 1, 1, 1, 1, 1, 1, 1, 1, 1, 1, 1, 1, 1, 1, 1, 1, 1, 1, 1, 1, 1, 1, 1, 1, 1, 1, 1, 1, 1, 1, 1, 1, 1, 1, 1, 1, 1, 1, 1, 1, 1, 1, 1, 1, 1, 1, 1, 1, 1, 1, 1, 1, 1, 1, 1, 1, 1, 1, 1, 1, 1, 1, 1, 1, 1, 1, 1, 1, 1, 1, 1, 1, 1, 1, 1, 1, 1, 1, 1, 1, 1, 1, 1, 1, 1, 1, 1, 1, 1, 1, 1, 1, 1, 1, 1, 1, 1, 1, 1, 1, 1, 1, 1, 1, 1, 1, 1, 1, 1, 1, 1, 1, 1, 1, 1, 1, 1, 1, 1, 1, 1, 1, 1, 1, 1, 1, 1, 1, 1, 1, 1, 1, 1, 1, 1, 1, 1, 1, 1, 1, 1, 1, 1, 1, 1, 1, 1, 1, 1, 1, 1, 1, 1, 1, 1, 1, 1, 1, 1, 1, 4, 2, 2, 2, 2, 3, 2, 2, 2, 1, 2, 4, 4, 4, 4, 1, 2, 2, 1, 1, 1, 1, 1, 1, 1, 1, 1, 1, 1, 1, 1, 1, 1, 1, 1, 1, 2, 2, 2, 2, 2, 2, 2, 2, 2, 2, 4, 3, 2, 2, 3, 2, 4, 2, 2, 4, 2, 4, 2, 2, 1, 1, 1, 4, 4, 2, 4, 4, 3, 2, 2, 4, 1, 2, 2, 4, 2, 4, 2, 2, 2, 2, 2, 4, 2, 2, 2, 2, 3, 2, 1, 1, 1, 1, 1, 2, 2, 2, 1, 1, 1, 1, 1, 2, 2, 1, 1, 1, 2, 2, 2, 1, 1, 4, 1, 2, 1, 3, 2, 1, 1, 2, 3, 1, 1, 1, 1, 1, 1, 4, 2, 1, 1, 2, 3, 1, 1, 2, 2, 1, 1, 2, 2, 1, 1, 2, 1, 2, 1, 2, 2, 1, 2, 1, 1, 3, 3, 1, 3, 1, 1, 3, 2, 1, 2, 1, 1, 1, 2, 1, 1, 4, 2, 2, 2, 2, 2, 2, 3, 1, 4, 2, 3, 2, 3, 2, 2, 4, 2, 1, 1, 2, 1, 1, 2, 1, 2, 1, 1, 1, 1, 2, 1, 1, 2, 2, 1, 2, 2, 2, 2, 4, 1, 2, 4, 2, 1, 3, 3, 2, 2, 2, 1, 2, 2, 4, 1, 1, 1, 2, 2, 2, 1, 1, 2, 2, 1, 1, 1, 1, 1, 1, 1, 1, 1, 1, 1, 1, 1, 1, 1, 1, 1, 1, 1, 1, 1, 1, 1, 1, 2, 2, 1, 2, 2, 2, 2, 1, 3, 2, 2, 1, 2, 2, 2, 2, 3, 2, 1, 2, 2, 1, 2, 2, 2, 1, 1, 2, 4, 1, 2, 1, 4, 1, 2, 1, 2, 1, 2, 1, 2, 2, 1, 2, 2, 2, 2, 1, 1, 1, 1, 1, 1, 1, 1, 1, 1, 1, 1, 1, 1, 1, 1, 1, 1, 1, 1, 1, 1, 1, 1, 1, 1, 1, 1, 1, 1, 1, 1, 1, 1, 1, 1, 1, 1, 1, 1, 1, 1, 3, 5, 3, 3, 3, 3, 3, 5, 3, 3, 3, 3, 3, 0, 0, 0, 0, 0, 0, 0, 0, 0, 0, 0, 0, 0, 0, 0, 0, 0, 0, 0, 1, 1, 1, 1, 1, 1, 1, 1, 1, 1, 1, 1, 1, 1, 1, 1, 1, 1, 3, 3, 3, 3, 3, 3, 3, 3, 0, 0, 0, 0, 0, 0, 0, 0, 0, 0, 1, 1, 1, 1, 1, 1, 1, 1, 1, 1, 1, 1, 1, 1, 1, 1, 1, 1, 1, 1, 1, 1, 1, 1, 1, 1, 1, 1, 1, 1, 1, 1, 1, 1, 1, 1, 0, 0, 0, 0, 0, 0, 0, 0, 0, 1, 1, 1, 1, 1, 1, 1, 1, 1, 0, 0, 0, 0, 0, 0, 0, 0, 0, 3, 3, 3, 3, 3, 5, 5, 3, 5, 5, 3, 3, 5, 5, 3, 3, 3, 3, 3, 3, 3, 3, 3, 3, 3, 3, 3, 3, 3, 3, 3, 3, 3, 3, 3, 3, 3, 3, 3, 5, 5, 3, 3, 3, 3, 3, 3, 3, 5, 5, 3, 3, 3, 3, 3, 3, 3, 3, 3, 3, 3, 5, 3, 3, 3, 3, 3, 5, 3, 3, 3, 3, 3, 3, 3, 3, 3, 3, 3, 3, 3, 3, 3, 3, 3, 3, 5, 5, 3, 5, 5, 3, 3, 5, 5, 3, 3, 3, 3, 3, 3, 3, 3, 3, 3, 3, 3, 3, 3, 3, 3, 3, 3, 3, 3, 3, 3, 3, 3, 3, 5, 5, 3, 3, 3, 3, 3, 3, 3, 5, 5, 3, 3, 3, 3, 3, 3, 3, 3, 3, 3, 3, 5, 3, 3, 3, 3, 3, 5, 3, 3, 3, 3, 3, 3, 3, 3, 3, 3, 3, 3, 3, 3, 3, 3, 3, 3, 5, 5, 3, 5, 5, 3, 3, 5, 5, 3, 3, 3, 3, 3, 3, 3, 3, 3, 3, 3, 3, 3, 3, 3, 3, 3, 3, 3, 3, 3, 3, 3, 3, 3, 5, 5, 3, 3, 3, 3, 3, 3, 3, 5, 5, 3, 3, 3, 3, 3, 3, 3, 3, 3, 3, 3, 5, 3, 3, 3, 3, 3, 5, 3, 3, 3, 3, 3, 3, 3, 3, 3, 3, 3, 3, 3, 3, 3, 3, 3, 3, 5, 5, 3, 5, 5, 3, 3, 5, 5, 3, 3, 3, 3, 3, 3, 3, 3, 3, 3, 3, 3, 3, 3, 3, 3, 3, 3, 3, 3, 3, 3, 3, 3, 3, 5, 5, 3, 3, 3, 3, 3, 3, 3, 5, 5, 3, 3, 3, 3, 3, 3, 3, 3, 3, 3, 3, 5, 3, 3, 3, 3, 3, 5, 3, 3, 3, 3, 3, 3, 3, 3, 3, 3, 3, 3, 3, 3, 3, 3, 3, 3, 5, 5, 3, 5, 5, 3, 3, 5, 5, 3, 3, 3, 3, 3, 3, 3, 3, 3, 3, 3, 3, 3, 3, 3, 3, 3, 3, 3, 3, 3, 3, 3, 3, 3, 5, 5, 3, 3, 3, 3, 3, 3, 3, 5, 5, 3, 3, 3, 3, 3, 3, 3, 3, 3, 3, 3, 5, 3, 3, 3, 3, 3, 5, 3, 3, 3, 3, 3, 3, 3, 3, 3, 3, 3, 3, 3, 3, 3, 3, 3, 3, 5, 5, 3, 5, 5, 3, 3, 5, 5, 3, 3, 3, 3, 3, 3, 3, 3, 3, 3, 3, 3, 3, 3, 3, 3, 3, 3, 3, 3, 3, 3, 3, 3, 3, 5, 5, 3, 3, 3, 3, 3, 3, 3, 5, 5, 3, 3, 3, 3, 3, 3, 3, 3, 3, 3])
me_circle.materials.append(mat_grass)
me_circle.materials.append(mat_sand)
me_circle.materials.append(mat_stone1)
me_circle.materials.append(mat_stone2)
me_circle.materials.append(mat_stone3)
me_circle.materials.append(mat_grass2)
me_circle.use_remesh_preserve_volume = False
me_circle.use_remesh_preserve_attributes = False
me_circle.use_mirror_vertex_groups = False
me_circle.update()

# ---- objects
ob_circle = bpy.data.objects.new('Circle', me_circle)
ob_lamp = bpy.data.objects.new('Lamp', light_lamp)
ob_camera = bpy.data.objects.new('Camera', cam_camera)

# ---- transforms, parenting, visibility, modifiers, constraints
ob_circle.location = (9.26e-08, 0.0233, 0.139)
ob_circle.lineart.crease_threshold = 0.0
ob_lamp.location = (4.076, 1.005, 5.904)
ob_lamp.rotation_euler = (0.6503, 0.05522, 1.866)
ob_lamp.lock_rotations_4d = False
ob_lamp.empty_display_type = 'ARROWS'
ob_lamp.color = (0.0, 0.0, 0.0, 0.0)
ob_lamp.lineart.crease_threshold = 0.0
ob_camera.location = (7.481, -6.508, 5.344)
ob_camera.rotation_euler = (1.109, 0.01082, 0.8149)
ob_camera.lock_rotations_4d = False
ob_camera.empty_display_type = 'ARROWS'
ob_camera.color = (0.0, 0.0, 0.0, 0.0)
ob_camera.display_type = 'WIRE'
ob_camera.lineart.crease_threshold = 0.0

# ---- collection membership
col_collection_1.objects.link(ob_circle)
col_collection_1.objects.link(ob_lamp)
col_collection_1.objects.link(ob_camera)

# ---- scene / render settings (as saved in the file)
scene.camera = ob_camera
scene.frame_start = 1; scene.frame_end = 250; scene.frame_set(1)
scene.render.engine = 'BLENDER_EEVEE_NEXT'
scene.render.resolution_percentage = 50
scene.render.dither_intensity = 0.0
scene.cycles.use_denoising = False
scene.cycles.samples = 10
scene.cycles.sampling_pattern = 'TABULATED_SOBOL'
scene.cycles.light_sampling_threshold = 0.0
scene.cycles.use_adaptive_sampling = False
scene.cycles.use_light_tree = False
scene.cycles.blur_glossy = 0.0
scene.cycles.pixel_filter_type = 'GAUSSIAN'
scene.cycles.sample_clamp_indirect = 0.0
scene.view_settings.view_transform = 'Standard'
bpy.context.view_layer.update()
